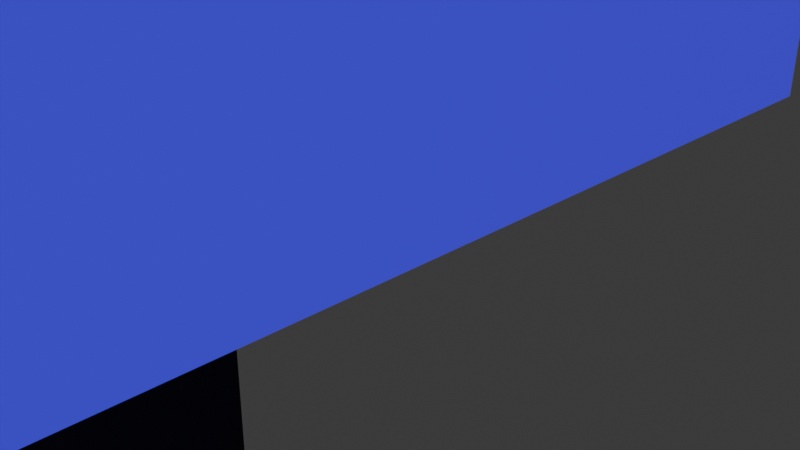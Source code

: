 # Source: RailTeaching.blend  (saved by Blender 5.0.119; exported with 4.5.12 LTS)
import bpy
from mathutils import Matrix  # noqa: F401  (used for matrix-valued properties, if any)

bpy.ops.wm.read_factory_settings(use_empty=True)
scene = bpy.context.scene
scene.name = 'Scene'

# ---- collections
col_collection = bpy.data.collections.new('Collection'); scene.collection.children.link(col_collection)

# ---- images (referenced by path relative to the original .blend; pixels are not part of the script)
import os
ASSET_DIR = os.environ.get("B2B_ASSET_DIR", "")  # directory of the original .blend (textures are referenced by path, not embedded)
HERE = os.path.dirname(os.path.abspath(__file__))  # packed textures are extracted next to this script under _unpacked/

def load_image(name, relpath, width, height, colorspace="sRGB"):
    """Load a texture the original file referenced (path relative to the .blend, or extracted next to this script)."""
    p = next((c for c in (os.path.join(HERE, relpath), os.path.join(ASSET_DIR, relpath)) if relpath and os.path.exists(c)), "")
    if p:
        img = bpy.data.images.load(p, check_existing=True)
        img.name = name
    else:  # same state as the original file: an image datablock whose file is absent (Cycles renders it pink)
        img = bpy.data.images.new(name, width, height)
        img.source = "FILE"
        img.filepath = "//" + (relpath or name)
    img.colorspace_settings.name = colorspace
    return img
img_windowless_wall_bricktexture_baked_png = load_image('windowless_wall_BrickTexture_Baked.png', 'windowless_wall_BrickTexture_Baked.png', 1024, 1024, 'sRGB')

# ---- materials (node trees are filled in below, after node groups)
mat_ground = bpy.data.materials.new('Ground')
mat_walls = bpy.data.materials.new('Walls')

# ---- node groups
ng_affine_mapper_w__input = bpy.data.node_groups.new('Affine Mapper w/ Input', 'ShaderNodeTree')
_s = ng_affine_mapper_w__input.interface.new_socket(name='Vector', in_out='OUTPUT', socket_type='NodeSocketVector')
_s = ng_affine_mapper_w__input.interface.new_socket(name='Vector', in_out='INPUT', socket_type='NodeSocketVector')
_s.description = 'The vector to be transformed'
_s = ng_affine_mapper_w__input.interface.new_socket(name='Value', in_out='INPUT', socket_type='NodeSocketFloat')
_s.default_value = 0.01
_s.min_value = -1e+04
_s.max_value = 1e+04
_s = ng_affine_mapper_w__input.interface.new_socket(name='Value', in_out='INPUT', socket_type='NodeSocketFloat')
_s.default_value = 0.01
_s.min_value = -1e+04
_s.max_value = 1e+04
_N = ng_affine_mapper_w__input.nodes; _L = ng_affine_mapper_w__input.links
n0 = _N.new('NodeGroupOutput'); n0.name = 'Group Output'; n0.location = (498, 0)
n1 = _N.new('NodeGroupInput'); n1.name = 'Group Input'; n1.location = (-573, 1)
n2 = _N.new('ShaderNodeMapping'); n2.name = 'Mapping'; n2.location = (-305, -53)
n3 = _N.new('ShaderNodeSeparateXYZ'); n3.name = 'Separate XYZ'; n3.location = (-117, -1)
n4 = _N.new('ShaderNodeCombineXYZ'); n4.name = 'Combine XYZ'; n4.location = (308, -4)
n5 = _N.new('ShaderNodeMath'); n5.name = 'Math'; n5.location = (116, 79)
n5.operation = 'SNAP'
n6 = _N.new('ShaderNodeMath'); n6.name = 'Math.001'; n6.location = (111, -79)
n6.operation = 'SNAP'
_L.new(n3.outputs[2], n4.inputs[2])
_L.new(n6.outputs[0], n4.inputs[1])
_L.new(n5.outputs[0], n4.inputs[0])
_L.new(n3.outputs[0], n5.inputs[0])
_L.new(n3.outputs[1], n6.inputs[0])
_L.new(n2.outputs[0], n3.inputs[0])
_L.new(n1.outputs[0], n2.inputs[0])
_L.new(n1.outputs[1], n5.inputs[1])
_L.new(n1.outputs[2], n6.inputs[1])
_L.new(n4.outputs[0], n0.inputs[0])
n0.is_active_output = True
ng_posterizer = bpy.data.node_groups.new('Posterizer', 'ShaderNodeTree')
_s = ng_posterizer.interface.new_socket(name='Vector', in_out='OUTPUT', socket_type='NodeSocketVector')
_s = ng_posterizer.interface.new_socket(name='Input Vector', in_out='INPUT', socket_type='NodeSocketVector')
_s.min_value = -1e+04
_s.max_value = 1e+04
_s = ng_posterizer.interface.new_socket(name='Multiply Vector', in_out='INPUT', socket_type='NodeSocketVector')
_s.default_value = (8.0, 8.0, 8.0)
_s.min_value = -1e+04
_s.max_value = 1e+04
_s = ng_posterizer.interface.new_socket(name='Divide Vector', in_out='INPUT', socket_type='NodeSocketVector')
_s.default_value = (8.0, 8.0, 8.0)
_s.min_value = -1e+04
_s.max_value = 1e+04
_N = ng_posterizer.nodes; _L = ng_posterizer.links
n0 = _N.new('NodeGroupOutput'); n0.name = 'Group Output'; n0.location = (373, 0)
n1 = _N.new('NodeGroupInput'); n1.name = 'Group Input'; n1.location = (-402, -3)
n2 = _N.new('ShaderNodeVectorMath'); n2.name = 'Vector Math'; n2.location = (-2, -16)
n2.operation = 'FLOOR'
n3 = _N.new('ShaderNodeVectorMath'); n3.name = 'Vector Math.001'; n3.location = (-183, 16)
n3.operation = 'MULTIPLY'
n4 = _N.new('ShaderNodeVectorMath'); n4.name = 'Vector Math.002'; n4.location = (183, 10)
n4.operation = 'DIVIDE'
_L.new(n3.outputs[0], n2.inputs[0])
_L.new(n2.outputs[0], n4.inputs[0])
_L.new(n1.outputs[0], n3.inputs[0])
_L.new(n4.outputs[0], n0.inputs[0])
_L.new(n1.outputs[1], n3.inputs[1])
_L.new(n1.outputs[2], n4.inputs[1])
n0.is_active_output = True

# ---- material node trees
mat_ground.use_nodes = True; mat_ground.node_tree.nodes.clear()
_N = mat_ground.node_tree.nodes; _L = mat_ground.node_tree.links
n0 = _N.new('ShaderNodeBsdfPrincipled'); n0.name = 'Principled BSDF'; n0.location = (911, 103)
n1 = _N.new('ShaderNodeOutputMaterial'); n1.name = 'Material Output'; n1.location = (1206, 103)
n2 = _N.new('ShaderNodeTexNoise'); n2.name = 'Noise Texture'; n2.location = (-978, 107)
n2.width = 145
n2.inputs[2].default_value = 40.0
n2.inputs[3].default_value = 6.0
n3 = _N.new('ShaderNodeValToRGB'); n3.name = 'Color Ramp'; n3.location = (-655, 100)
while len(n3.color_ramp.elements) > 1: n3.color_ramp.elements.remove(n3.color_ramp.elements[-1])
n3.color_ramp.elements[0].position = 0.0; n3.color_ramp.elements[0].color = (0.02217, 0.02217, 0.02217, 1.0)
_e = n3.color_ramp.elements.new(1.0); _e.color = (0.0331, 0.0331, 0.0331, 1.0)
n4 = _N.new('ShaderNodeTexNoise'); n4.name = 'Noise Texture.001'; n4.location = (-1605, -215)
n4.width = 145
n4.inputs[2].default_value = 20.0
n4.inputs[3].default_value = 6.0
n4.inputs[4].default_value = 0.8
n5 = _N.new('ShaderNodeTexVoronoi'); n5.name = 'Voronoi Texture'; n5.location = (-918, -549)
n5.width = 155
n5.inputs[2].default_value = 6.0
n6 = _N.new('ShaderNodeValToRGB'); n6.name = 'Color Ramp.002'; n6.location = (-653, -524)
while len(n6.color_ramp.elements) > 1: n6.color_ramp.elements.remove(n6.color_ramp.elements[-1])
n6.color_ramp.elements[0].position = 0.4048; n6.color_ramp.elements[0].color = (0.0, 0.0, 0.0, 1.0)
_e = n6.color_ramp.elements.new(0.5559); _e.color = (1.0, 1.0, 1.0, 1.0)
n7 = _N.new('ShaderNodeBump'); n7.name = 'Bump'; n7.location = (-338, -483)
n7.inputs[0].default_value = 0.25
n7.inputs[1].default_value = 0.08
n8 = _N.new('ShaderNodeTexNoise'); n8.name = 'Noise Texture.002'; n8.location = (-912, -924)
n8.width = 145
n9 = _N.new('ShaderNodeValToRGB'); n9.name = 'Color Ramp.003'; n9.location = (-658, -857)
while len(n9.color_ramp.elements) > 1: n9.color_ramp.elements.remove(n9.color_ramp.elements[-1])
n9.color_ramp.elements[0].position = 0.0; n9.color_ramp.elements[0].color = (0.0, 0.0, 0.0, 1.0)
_e = n9.color_ramp.elements.new(1.0); _e.color = (1.0, 1.0, 1.0, 1.0)
n10 = _N.new('ShaderNodeMix'); n10.name = 'Mix'; n10.location = (4, -330)
n10.data_type = 'RGBA'
n10.blend_type = 'MULTIPLY'
n10.inputs[0].default_value = 0.1
n11 = _N.new('ShaderNodeValToRGB'); n11.name = 'Color Ramp.004'; n11.location = (-1329, -220)
while len(n11.color_ramp.elements) > 1: n11.color_ramp.elements.remove(n11.color_ramp.elements[-1])
n11.color_ramp.elements[0].position = 0.0; n11.color_ramp.elements[0].color = (0.0, 0.0, 0.0, 1.0)
_e = n11.color_ramp.elements.new(0.07251); _e.color = (1.0, 1.0, 1.0, 1.0)
n12 = _N.new('ShaderNodeTexNoise'); n12.name = 'Noise Texture.003'; n12.location = (-1363, -1350)
n12.width = 145
n12.inputs[2].default_value = 400.0
n12.inputs[3].default_value = 3.0
n13 = _N.new('ShaderNodeValToRGB'); n13.name = 'Color Ramp.001'; n13.location = (-944, -1350)
while len(n13.color_ramp.elements) > 1: n13.color_ramp.elements.remove(n13.color_ramp.elements[-1])
n13.color_ramp.elements[0].position = 0.4048; n13.color_ramp.elements[0].color = (0.0, 0.0, 0.0, 1.0)
_e = n13.color_ramp.elements.new(0.5529); _e.color = (1.0, 1.0, 1.0, 1.0)
n14 = _N.new('ShaderNodeMix'); n14.name = 'Mix.001'; n14.location = (328, -330)
n14.data_type = 'RGBA'
n14.blend_type = 'OVERLAY'
n14.inputs[0].default_value = 0.1
n15 = _N.new('ShaderNodeValToRGB'); n15.name = 'Color Ramp.005'; n15.location = (-800, -1699)
n15.width = 268
while len(n15.color_ramp.elements) > 1: n15.color_ramp.elements.remove(n15.color_ramp.elements[-1])
n15.color_ramp.elements[0].position = 0.0; n15.color_ramp.elements[0].color = (0.0, 0.0, 0.0, 1.0)
_e = n15.color_ramp.elements.new(0.09115); _e.color = (1.0, 1.0, 1.0, 1.0)
n16 = _N.new('ShaderNodeBump'); n16.name = 'Bump.001'; n16.location = (-320, -1286)
n16.inputs[0].default_value = 0.08
n16.inputs[1].default_value = 0.02
n17 = _N.new('ShaderNodeGroup'); n17.name = 'Affine Mapper w/ Input'; n17.location = (547, -273)
n17.node_tree = ng_affine_mapper_w__input
n17.inputs[1].default_value = 0.01
n17.inputs[2].default_value = 0.01
n18 = _N.new('ShaderNodeTexImage'); n18.name = 'Image Texture'; n18.location = (260, -876)
_L.new(n0.outputs[0], n1.inputs[0])
_L.new(n5.outputs[0], n6.inputs[0])
_L.new(n6.outputs[0], n7.inputs[3])
_L.new(n7.outputs[0], n0.inputs[5])
_L.new(n3.outputs[0], n10.inputs[6])
_L.new(n9.outputs[0], n10.inputs[7])
_L.new(n2.outputs[1], n3.inputs[0])
_L.new(n8.outputs[1], n9.inputs[0])
_L.new(n4.outputs[0], n11.inputs[0])
_L.new(n11.outputs[0], n0.inputs[2])
_L.new(n12.outputs[0], n13.inputs[0])
_L.new(n10.outputs[2], n14.inputs[6])
_L.new(n13.outputs[0], n14.inputs[7])
_L.new(n12.outputs[0], n15.inputs[0])
_L.new(n15.outputs[0], n16.inputs[3])
_L.new(n16.outputs[0], n7.inputs[4])
_L.new(n14.outputs[2], n17.inputs[0])
_L.new(n17.outputs[0], n0.inputs[0])
n1.is_active_output = True
mat_walls.use_nodes = True; mat_walls.node_tree.nodes.clear()
_N = mat_walls.node_tree.nodes; _L = mat_walls.node_tree.links
n0 = _N.new('ShaderNodeBsdfPrincipled'); n0.name = 'Principled BSDF'; n0.location = (1295, -40)
n1 = _N.new('ShaderNodeOutputMaterial'); n1.name = 'Material Output'; n1.location = (1667, 3)
n2 = _N.new('ShaderNodeTexImage'); n2.name = 'Image Texture'; n2.location = (-731, 4)
n2.image = img_windowless_wall_bricktexture_baked_png
n2.interpolation = 'Closest'
n3 = _N.new('ShaderNodeGroup'); n3.name = 'Posterizer'; n3.location = (261, -145)
n3.node_tree = ng_posterizer
n3.inputs[1].default_value = (6.0, 6.0, 6.0)
n3.inputs[2].default_value = (3.0, 2.0, 2.0)
n4 = _N.new('ShaderNodeTexCoord'); n4.name = 'Texture Coordinate'; n4.location = (-2232, 156)
n5 = _N.new('ShaderNodeVectorMath'); n5.name = 'Vector Math'; n5.location = (-1176, -45)
n6 = _N.new('ShaderNodeTexNoise'); n6.name = 'Noise Texture'; n6.location = (-1687, -294)
n6.width = 145
n6.inputs[2].default_value = 450.0
n6.inputs[3].default_value = 0.0
n6.inputs[4].default_value = 0.0
n7 = _N.new('ShaderNodeVectorMath'); n7.name = 'Vector Math.001'; n7.location = (-1432, -178)
n7.operation = 'MULTIPLY'
n7.inputs[1].default_value = (0.002, 0.002, 0.002)
n8 = _N.new('ShaderNodeTexImage'); n8.name = 'Image Texture.001'; n8.location = (504, -1100)
n8.image = img_windowless_wall_bricktexture_baked_png
n8.interpolation = 'Closest'
n9 = _N.new('ShaderNodeMapping'); n9.name = 'Mapping.001'; n9.location = (-1126, -376)
n9.inputs[3].default_value = (128.0, 128.0, 128.0)
n10 = _N.new('ShaderNodeTexWave'); n10.name = 'Wave Texture'; n10.location = (-842, -329)
n10.width = 160
n10.inputs[1].default_value = 8.0
n11 = _N.new('ShaderNodeTexWave'); n11.name = 'Wave Texture.001'; n11.location = (-847, -634)
n11.width = 160
n11.bands_direction = 'Y'
n11.inputs[1].default_value = 8.0
n12 = _N.new('ShaderNodeMix'); n12.name = 'Mix'; n12.location = (-490, -489)
n12.data_type = 'RGBA'
n13 = _N.new('ShaderNodeMath'); n13.name = 'Math'; n13.location = (-249, -548)
n13.operation = 'MULTIPLY'
n13.inputs[1].default_value = 0.004
n14 = _N.new('ShaderNodeMix'); n14.name = 'Mix.001'; n14.location = (12, -187)
n14.data_type = 'RGBA'
n15 = _N.new('ShaderNodeRGBCurve'); n15.name = 'RGB Curves'; n15.location = (600, -131)
_c = n15.mapping.curves[0]
while len(_c.points) > 2: _c.points.remove(_c.points[-1])
_c.points[0].location = (0.0, 0.0); _c.points[0].handle_type = 'AUTO'
_c.points[1].location = (0.24471, 0.48707); _c.points[1].handle_type = 'AUTO'
_p = _c.points.new(0.76737, 0.27586); _p.handle_type = 'AUTO'
_p = _c.points.new(1.0, 1.0); _p.handle_type = 'AUTO'
_c = n15.mapping.curves[1]
while len(_c.points) > 2: _c.points.remove(_c.points[-1])
_c.points[0].location = (0.0, 0.0); _c.points[0].handle_type = 'AUTO'
_c.points[1].location = (0.25076, 0.60345); _c.points[1].handle_type = 'AUTO'
_p = _c.points.new(0.76133, 0.3319); _p.handle_type = 'AUTO'
_p = _c.points.new(1.0, 1.0); _p.handle_type = 'AUTO'
_c = n15.mapping.curves[2]
while len(_c.points) > 2: _c.points.remove(_c.points[-1])
_c.points[0].location = (0.0, 0.0); _c.points[0].handle_type = 'AUTO'
_c.points[1].location = (0.26586, 0.62931); _c.points[1].handle_type = 'AUTO'
_p = _c.points.new(0.74622, 0.35345); _p.handle_type = 'AUTO'
_p = _c.points.new(1.0, 1.0); _p.handle_type = 'AUTO'
n15.mapping.update()
n16 = _N.new('ShaderNodeValToRGB'); n16.name = 'Color Ramp'; n16.location = (514, -583)
while len(n16.color_ramp.elements) > 1: n16.color_ramp.elements.remove(n16.color_ramp.elements[-1])
n16.color_ramp.elements[0].position = 0.1299; n16.color_ramp.elements[0].color = (0.0, 0.0, 0.0, 1.0)
_e = n16.color_ramp.elements.new(0.8338); _e.color = (1.0, 1.0, 1.0, 1.0)
n17 = _N.new('ShaderNodeMix'); n17.name = 'Mix.002'; n17.location = (915, -537)
n17.data_type = 'RGBA'
n18 = _N.new('ShaderNodeVectorMath'); n18.name = 'Vector Math.002'; n18.location = (-1917, 162)
n18.operation = 'SNAP'
n18.inputs[1].default_value = (0.002, 0.002, 1.0)
_L.new(n0.outputs[0], n1.inputs[0])
_L.new(n18.outputs[0], n5.inputs[0])
_L.new(n7.outputs[0], n5.inputs[1])
_L.new(n6.outputs[0], n7.inputs[0])
_L.new(n4.outputs[2], n9.inputs[0])
_L.new(n9.outputs[0], n10.inputs[0])
_L.new(n9.outputs[0], n11.inputs[0])
_L.new(n10.outputs[0], n12.inputs[6])
_L.new(n11.outputs[0], n12.inputs[7])
_L.new(n12.outputs[2], n13.inputs[0])
_L.new(n2.outputs[0], n14.inputs[6])
_L.new(n13.outputs[0], n14.inputs[7])
_L.new(n14.outputs[2], n3.inputs[0])
_L.new(n3.outputs[0], n15.inputs[1])
_L.new(n3.outputs[0], n16.inputs[0])
_L.new(n15.outputs[0], n17.inputs[6])
_L.new(n16.outputs[0], n17.inputs[7])
_L.new(n17.outputs[2], n0.inputs[0])
_L.new(n5.outputs[0], n2.inputs[0])
_L.new(n4.outputs[2], n18.inputs[0])
n1.is_active_output = True

# ---- world
world_world = bpy.data.worlds.new('World'); scene.world = world_world
world_world.use_nodes = True; world_world.node_tree.nodes.clear()
_N = world_world.node_tree.nodes; _L = world_world.node_tree.links
n0 = _N.new('ShaderNodeOutputWorld'); n0.name = 'World Output'; n0.location = (200, 100)
n1 = _N.new('ShaderNodeBackground'); n1.name = 'Background'; n1.location = (-200, 100)
n1.inputs[0].default_value = (0.05088, 0.05088, 0.05088, 1.0)
_L.new(n1.outputs[0], n0.inputs[0])
n0.is_active_output = True
world_world.color = (0.05088, 0.05088, 0.05088)
world_world.sun_shadow_jitter_overblur = 0.0

# ---- cameras
cam_camera = bpy.data.cameras.new('Camera')
cam_camera.clip_end = 100.0
cam_camera.ortho_scale = 7.314

# ---- lights
light_light = bpy.data.lights.new('Light', 'POINT')
light_light.energy = 1000.0
light_light.shadow_soft_size = 0.1

# ---- meshes
me_cube_002 = bpy.data.meshes.new('Cube.002')
me_cube_002.from_pydata([(-0.25, -0.25, -0.25), (-0.25, -0.25, 0.25), (-0.25, 0.25, -0.25), (-0.25, 0.25, 0.25), (0.25, -0.25, -0.25), (0.25, -0.25, 0.25), (0.25, 0.25, -0.25), (0.25, 0.25, 0.25), (-0.25, -0.26, 24.75), (-0.25, -0.25, 24.75), (-0.25, -0.26, -0.25), (-0.25, -0.25, -0.25), (0.25, -0.26, 24.75), (0.25, -0.25, 24.75), (0.25, -0.26, -0.25), (0.25, -0.25, -0.25), (0.25, -0.26, 24.75), (0.26, -0.26, 24.75), (0.2482, 0.2482, 24.75), (0.26, 0.25, 24.75), (0.25, -0.26, -0.25), (0.26, -0.26, 0.25), (0.25, 0.25, -0.25), (0.26, 0.25, 0.25), (-1.517, -0.26, 26.13), (-1.517, -0.25, 26.13), (-1.517, -0.26, 1.132), (-1.517, -0.25, 1.132), (-1.017, -0.26, 26.13), (-1.017, -0.25, 26.13), (-1.017, -0.26, 1.132), (-1.017, -0.25, 1.132), (-1.517, -0.25, 25.63), (-1.517, -0.25, 26.13), (-1.515, 0.25, 25.63), (-1.515, 0.25, 26.13), (-1.018, -0.25, 25.63), (-1.017, -0.25, 26.13), (-1.018, 0.25, 25.63), (-1.018, 0.25, 26.13), (-0.25, -0.25, 24.25), (-0.25, -0.25, 24.75), (-0.2482, 0.2482, 24.25), (-0.2482, 0.2482, 24.75), (0.25, -0.25, 24.25), (0.25, -0.25, 24.75), (0.2482, 0.2482, 24.25), (0.2482, 0.2482, 24.75), (-1.517, -0.25, 1.132), (-1.517, -0.25, 1.632), (-1.517, 0.25, 1.132), (-1.517, 0.25, 1.632), (-1.017, -0.25, 1.132), (-1.017, -0.25, 1.632), (-1.017, 0.25, 1.132), (-1.017, 0.25, 1.632), (-1.527, -0.26, 26.13), (-1.517, -0.26, 26.13), (-1.527, 0.25, 26.13), (-1.515, 0.25, 26.13), (-1.527, -0.26, 1.132), (-1.517, -0.26, 1.132), (-1.527, 0.25, 1.132), (-1.517, 0.25, 1.132), (-1.517, -0.26, 25.63), (-1.517, -0.25, 25.63), (-1.018, -0.26, 25.63), (-1.018, -0.25, 25.63), (-0.25, -2.241, -0.25), (-0.25, -2.241, 0.25), (-1.017, -2.241, 1.632), (-1.017, -2.241, 1.132), (-1.017, -2.241, 26.13), (-1.017, -2.241, 25.5), (-0.25, -2.241, 24.25), (-0.25, -2.241, 24.75), (-0.2353, -0.26, -0.25), (-0.2353, -0.25, -0.25), (-0.2353, -0.26, 24.75), (-0.2353, -0.25, 24.75), (-0.25, -2.241, -0.25), (-0.25, -2.241, 24.75), (-0.2353, -2.241, -0.25), (-0.2353, -2.241, 24.75), (-1.038, -0.26, 1.132), (-1.038, -0.25, 1.132), (-1.038, -0.26, 26.13), (-1.038, -0.25, 26.13), (-1.039, -0.25, 25.63), (-1.038, -0.26, 25.63), (-1.017, -2.241, 25.5), (-1.017, -2.241, 1.132), (-1.038, -2.241, 1.132), (-1.038, -2.241, 25.5), (-1.017, -0.26, 26.13), (-1.038, -0.2599, 26.13), (-1.017, -2.241, 26.13), (-1.038, -2.241, 26.13)], [], [(55, 53, 1, 3), (2, 3, 7, 6), (6, 7, 5, 4), (4, 5, 1, 0), (2, 6, 4, 0), (7, 3, 1, 5), (8, 9, 11, 10), (76, 77, 15, 14), (14, 15, 13, 12), (78, 79, 9, 8), (76, 14, 12, 78), (77, 11, 9, 79), (16, 17, 19, 18), (18, 19, 23, 22), (22, 23, 21, 20), (20, 21, 17, 16), (18, 22, 20, 16), (23, 19, 17, 21), (64, 65, 27, 26), (84, 85, 31, 30), (66, 67, 29, 28), (86, 87, 25, 24), (89, 66, 28, 86), (88, 65, 25, 87), (32, 33, 35, 34), (34, 35, 39, 38), (41, 37, 72, 75), (36, 37, 33, 32), (34, 38, 36, 32), (39, 35, 33, 37), (42, 40, 36, 38), (42, 43, 47, 46), (46, 47, 45, 44), (44, 45, 41, 40), (42, 46, 44, 40), (47, 43, 41, 45), (48, 49, 51, 50), (50, 51, 55, 54), (54, 55, 3, 2), (52, 53, 49, 48), (50, 54, 52, 48), (55, 51, 49, 53), (56, 57, 59, 58), (58, 59, 63, 62), (62, 63, 61, 60), (60, 61, 57, 56), (58, 62, 60, 56), (63, 59, 57, 61), (85, 27, 65, 88), (66, 89, 95, 94), (30, 31, 67, 66), (24, 25, 65, 64), (41, 43, 39, 37), (43, 42, 38, 39), (0, 1, 69, 68), (52, 54, 2, 0), (70, 71, 68, 69), (52, 0, 68, 71), (53, 52, 71, 70), (1, 53, 70, 69), (74, 75, 72, 73), (40, 41, 75, 74), (36, 40, 74, 73), (37, 36, 73, 72), (15, 77, 79, 13), (78, 8, 81, 83), (12, 13, 79, 78), (10, 11, 77, 76), (80, 82, 83, 81), (10, 76, 82, 80), (8, 10, 80, 81), (76, 78, 83, 82), (26, 84, 89, 64), (31, 85, 88, 67), (67, 88, 87, 29), (64, 89, 86, 24), (28, 29, 87, 86), (26, 27, 85, 84), (92, 91, 90, 93), (89, 84, 92, 93), (84, 30, 91, 92), (30, 66, 90, 91), (94, 95, 97, 96), (89, 93, 97, 95), (93, 90, 96, 97), (90, 66, 94, 96), (74, 90, 70, 69), (3, 42, 46, 7), (38, 42, 3, 55), (51, 34, 38, 55)])
me_cube_002.polygons.foreach_set('material_index', [1, 1, 1, 1, 1, 1, 0, 1, 1, 1, 1, 0, 1, 1, 1, 1, 1, 1, 1, 1, 1, 1, 1, 1, 1, 1, 0, 1, 1, 1, 1, 1, 1, 1, 1, 1, 1, 1, 1, 1, 1, 1, 1, 1, 1, 1, 1, 1, 0, 1, 0, 1, 1, 1, 1, 1, 1, 0, 1, 0, 1, 1, 0, 1, 0, 1, 1, 1, 1, 1, 0, 0, 1, 0, 1, 1, 1, 1, 1, 0, 1, 0, 1, 1, 1, 1, 1, 1, 1, 1])
_uv = me_cube_002.uv_layers.new(name='UVMap')
_uv.uv.foreach_set('vector', [0.625, 0.5, 0.625, 0.75, 0.875, 0.75, 0.875, 0.5, 0.375, 0.25, 0.625, 0.25, 0.625, 0.5, 0.375, 0.5, 0.375, 0.5, 0.625, 0.5, 0.625, 0.75, 0.375, 0.75, 0.375, 0.75, 0.625, 0.75, 0.625, 1.0, 0.375, 1.0, 0.125, 0.5, 0.375, 0.5, 0.375, 0.75, 0.125, 0.75, 0.625, 0.5, 0.875, 0.5, 0.875, 0.75, 0.625, 0.75, 0.375, 0.0, 0.625, 0.0, 0.625, 0.25, 0.375, 0.25, 0.375, 0.2573, 0.625, 0.2573, 0.625, 0.5, 0.375, 0.5, 0.375, 0.5, 0.625, 0.5, 0.625, 0.75, 0.375, 0.75, 0.375, 0.9927, 0.625, 0.9927, 0.625, 1.0, 0.375, 1.0, 0.1323, 0.5, 0.375, 0.5, 0.375, 0.75, 0.1323, 0.75, 0.8677, 0.5, 0.875, 0.5, 0.875, 0.75, 0.8677, 0.75, 0.375, 0.0, 0.625, 0.0, 0.625, 0.25, 0.375, 0.25, 0.375, 0.25, 0.625, 0.25, 0.625, 0.5, 0.375, 0.5, 0.375, 0.5, 0.625, 0.5, 0.625, 0.75, 0.375, 0.75, 0.375, 0.75, 0.625, 0.75, 0.625, 1.0, 0.375, 1.0, 0.125, 0.5, 0.375, 0.5, 0.375, 0.75, 0.125, 0.75, 0.625, 0.5, 0.875, 0.5, 0.875, 0.75, 0.625, 0.75, 0.375, 0.005011, 0.625, 0.005011, 0.625, 0.25, 0.375, 0.25, 0.375, 0.4895, 0.625, 0.4895, 0.625, 0.5, 0.375, 0.5, 0.375, 0.745, 0.625, 0.745, 0.625, 0.75, 0.375, 0.75, 0.375, 0.7605, 0.625, 0.7605, 0.625, 1.0, 0.375, 1.0, 0.3645, 0.745, 0.375, 0.745, 0.375, 0.75, 0.3645, 0.75, 0.6355, 0.745, 0.875, 0.745, 0.875, 0.75, 0.6355, 0.75, 0.375, 0.0, 0.625, 0.0, 0.625, 0.25, 0.375, 0.25, 0.375, 0.25, 0.625, 0.25, 0.625, 0.5, 0.375, 0.5, 0.875, 0.75, 0.625, 0.75, 0.625, 0.75, 0.875, 0.75, 0.375, 0.75, 0.625, 0.75, 0.625, 1.0, 0.375, 1.0, 0.125, 0.5, 0.375, 0.5, 0.375, 0.75, 0.125, 0.75, 0.625, 0.5, 0.875, 0.5, 0.875, 0.75, 0.625, 0.75, 0.125, 0.5, 0.125, 0.75, 0.375, 0.75, 0.375, 0.5, 0.375, 0.25, 0.625, 0.25, 0.625, 0.5, 0.375, 0.5, 0.375, 0.5, 0.625, 0.5, 0.625, 0.75, 0.375, 0.75, 0.375, 0.75, 0.625, 0.75, 0.625, 1.0, 0.375, 1.0, 0.125, 0.5, 0.375, 0.5, 0.375, 0.75, 0.125, 0.75, 0.625, 0.5, 0.875, 0.5, 0.875, 0.75, 0.625, 0.75, 0.375, 0.0, 0.625, 0.0, 0.625, 0.25, 0.375, 0.25, 0.375, 0.25, 0.625, 0.25, 0.625, 0.5, 0.375, 0.5, 0.375, 0.5, 0.625, 0.5, 0.625, 0.25, 0.375, 0.25, 0.375, 0.75, 0.625, 0.75, 0.625, 1.0, 0.375, 1.0, 0.125, 0.5, 0.375, 0.5, 0.375, 0.75, 0.125, 0.75, 0.625, 0.5, 0.875, 0.5, 0.875, 0.75, 0.625, 0.75, 0.375, 0.0, 0.625, 0.0, 0.625, 0.25, 0.375, 0.25, 0.375, 0.25, 0.625, 0.25, 0.625, 0.5, 0.375, 0.5, 0.375, 0.5, 0.625, 0.5, 0.625, 0.75, 0.375, 0.75, 0.375, 0.75, 0.625, 0.75, 0.625, 1.0, 0.375, 1.0, 0.125, 0.5, 0.375, 0.5, 0.375, 0.75, 0.125, 0.75, 0.625, 0.5, 0.875, 0.5, 0.875, 0.75, 0.625, 0.75, 0.6355, 0.5, 0.875, 0.5, 0.875, 0.745, 0.6355, 0.745, 0.375, 0.745, 0.3645, 0.745, 0.3645, 0.745, 0.375, 0.745, 0.375, 0.5, 0.625, 0.5, 0.625, 0.745, 0.375, 0.745, 0.375, 0.0, 0.625, 0.0, 0.625, 0.005011, 0.375, 0.005011, 0.875, 0.75, 0.875, 0.5, 0.625, 0.5, 0.625, 0.75, 0.625, 0.25, 0.375, 0.25, 0.375, 0.5, 0.625, 0.5, 0.375, 1.0, 0.625, 1.0, 0.625, 1.0, 0.375, 1.0, 0.375, 0.75, 0.375, 0.5, 0.125, 0.5, 0.125, 0.75, 0.625, 0.75, 0.375, 0.75, 0.375, 1.0, 0.625, 1.0, 0.375, 0.75, 0.125, 0.75, 0.125, 0.75, 0.375, 0.75, 0.625, 0.75, 0.375, 0.75, 0.375, 0.75, 0.625, 0.75, 0.875, 0.75, 0.625, 0.75, 0.625, 0.75, 0.875, 0.75, 0.375, 1.0, 0.625, 1.0, 0.625, 0.75, 0.375, 0.75, 0.375, 1.0, 0.625, 1.0, 0.625, 1.0, 0.375, 1.0, 0.375, 0.75, 0.125, 0.75, 0.125, 0.75, 0.375, 0.75, 0.625, 0.75, 0.375, 0.75, 0.375, 0.75, 0.625, 0.75, 0.625, 0.5, 0.8677, 0.5, 0.8677, 0.75, 0.625, 0.75, 0.375, 0.9927, 0.375, 1.0, 0.375, 1.0, 0.375, 0.9927, 0.375, 0.75, 0.625, 0.75, 0.625, 0.9927, 0.375, 0.9927, 0.375, 0.25, 0.625, 0.25, 0.625, 0.2573, 0.375, 0.2573, 0.125, 0.5, 0.1323, 0.5, 0.1323, 0.75, 0.125, 0.75, 0.375, 0.25, 0.375, 0.2573, 0.375, 0.2573, 0.375, 0.25, 0.375, 0.0, 0.375, 0.25, 0.375, 0.25, 0.375, 0.0, 0.1323, 0.5, 0.1323, 0.75, 0.1323, 0.75, 0.1323, 0.5, 0.125, 0.5, 0.3645, 0.5, 0.3645, 0.745, 0.125, 0.745, 0.625, 0.5, 0.6355, 0.5, 0.6355, 0.745, 0.625, 0.745, 0.625, 0.745, 0.6355, 0.745, 0.6355, 0.75, 0.625, 0.75, 0.125, 0.745, 0.3645, 0.745, 0.3645, 0.75, 0.125, 0.75, 0.375, 0.75, 0.625, 0.75, 0.625, 0.7605, 0.375, 0.7605, 0.375, 0.25, 0.625, 0.25, 0.625, 0.4895, 0.375, 0.4895, 0.3645, 0.5, 0.375, 0.5, 0.375, 0.745, 0.3645, 0.745, 0.3645, 0.745, 0.3645, 0.5, 0.3645, 0.5, 0.3645, 0.745, 0.375, 0.4895, 0.375, 0.5, 0.375, 0.5, 0.375, 0.4895, 0.375, 0.5, 0.375, 0.745, 0.375, 0.745, 0.375, 0.5, 0.375, 0.745, 0.3645, 0.745, 0.3645, 0.745, 0.375, 0.745, 0.3645, 0.745, 0.3645, 0.745, 0.3645, 0.745, 0.3645, 0.745, 0.3645, 0.745, 0.375, 0.745, 0.375, 0.745, 0.3645, 0.745, 0.375, 0.745, 0.375, 0.745, 0.375, 0.745, 0.375, 0.745, 0.0, 0.0, 0.0, 0.0, 0.625, 0.75, 0.625, 1.0, 0.625, 0.25, 0.375, 0.25, 0.375, 0.5, 0.625, 0.5, 0.375, 0.5, 0.125, 0.5, 0.625, 0.25, 0.625, 0.5, 0.625, 0.25, 0.375, 0.25, 0.375, 0.5, 0.625, 0.5])
me_cube_002.materials.append(mat_ground)
me_cube_002.materials.append(mat_walls)
me_cube_002.update()
me_cube_005 = bpy.data.meshes.new('Cube.005')
me_cube_005.from_pydata([(-0.125, -0.04425, 0.001458), (-0.1251, -0.04352, 0.2515), (0.125, -0.04425, 0.001458), (0.1249, -0.0441, 0.2515), (-0.1249, -0.04439, 0.1974), (0.1249, -0.04497, 0.1983), (-0.1251, -0.07965, 0.2514), (0.1249, -0.08048, 0.2514), (-0.1249, -0.08091, 0.1974), (0.1249, -0.08174, 0.1983), (-0.1251, -0.04882, 0.2514), (0.1249, -0.04958, 0.2514), (0.1249, -0.05073, 0.1983), (-0.1249, -0.04997, 0.1974), (-0.1268, -0.07965, 0.2629), (0.1232, -0.08048, 0.2643), (-0.1268, -0.04882, 0.2629), (0.1232, -0.04958, 0.2643), (-0.125, -0.0003008, 0.001458), (0.1249, 0.0, 0.2515), (0.1249, 0.0, 0.1983), (-0.1251, -0.0002379, 0.2515), (0.1249, 0.0, 0.001458), (-0.1249, -0.0002517, 0.1975)], [], [(20, 19, 3, 5), (6, 7, 15, 14), (18, 22, 2, 0), (19, 21, 1, 3), (2, 5, 4, 0), (22, 20, 5, 2), (9, 7, 6, 8), (13, 12, 9, 8), (10, 13, 8, 6), (12, 11, 7, 9), (5, 3, 11, 12), (1, 4, 13, 10), (4, 5, 12, 13), (3, 1, 10, 11), (17, 16, 14, 15), (10, 6, 14, 16), (11, 10, 16, 17), (7, 11, 17, 15), (4, 1, 21, 23), (0, 4, 23, 18)])
_uv = me_cube_005.uv_layers.new(name='UVMap')
_uv.uv.foreach_set('vector', [0.5716, 0.7076, 0.625, 0.7076, 0.625, 0.75, 0.5716, 0.75, 0.6335, 1.048, 0.625, 0.75, 0.625, 0.75, 0.6335, 1.048, 0.125, 0.7076, 0.375, 0.7076, 0.375, 0.75, 0.125, 0.75, 0.625, 0.7076, 0.875, 0.7076, 0.875, 0.75, 0.625, 0.75, 0.375, 0.75, 0.5716, 0.75, 0.5716, 1.0, 0.375, 1.0, 0.375, 0.7076, 0.5716, 0.7076, 0.5716, 0.75, 0.375, 0.75, 0.5716, 0.75, 0.625, 0.75, 0.6335, 1.048, 0.5716, 1.0, 0.5716, 1.0, 0.5716, 0.75, 0.5716, 0.75, 0.5716, 1.0, 0.625, 0.0, 0.5716, 0.0, 0.5716, 0.0, 0.625, 0.0, 0.5716, 0.75, 0.625, 0.75, 0.625, 0.75, 0.5716, 0.75, 0.5716, 0.75, 0.625, 0.75, 0.625, 0.75, 0.5716, 0.75, 0.625, 0.0, 0.5716, 0.0, 0.5716, 0.0, 0.625, 0.0, 0.5716, 1.0, 0.5716, 0.75, 0.5716, 0.75, 0.5716, 1.0, 0.625, 0.75, 0.875, 0.75, 0.875, 0.75, 0.625, 0.75, 0.625, 0.75, 0.875, 0.75, 0.875, 0.75, 0.625, 0.75, 0.625, 0.0, 0.625, 0.0, 0.625, 0.0, 0.625, 0.0, 0.625, 0.75, 0.875, 0.75, 0.875, 0.75, 0.625, 0.75, 0.625, 0.75, 0.625, 0.75, 0.625, 0.75, 0.625, 0.75, 0.5716, 0.0, 0.625, 0.0, 0.625, 0.04244, 0.5716, 0.04244, 0.375, 0.0, 0.5716, 0.0, 0.5716, 0.04244, 0.375, 0.04244])
me_cube_005.update()
me_cylinder = bpy.data.meshes.new('Cylinder')
me_cylinder.from_pydata([(0.0, 0.25, -2.0), (0.0, 0.25, 2.0), (0.04784, 0.2405, -2.0), (0.04784, 0.2405, 2.0), (0.08839, 0.2134, -2.0), (0.08839, 0.2134, 2.0), (0.1155, 0.1728, -2.0), (0.1155, 0.1728, 2.0), (0.125, 0.125, -2.0), (0.125, 0.125, 2.0), (0.1155, 0.07716, -2.0), (0.1155, 0.07716, 2.0), (0.08839, 0.03661, -2.0), (0.08839, 0.03661, 2.0), (0.04784, 0.009515, -2.0), (0.04784, 0.009515, 2.0), (0.0, 0.0, -2.0), (0.0, 0.0, 2.0), (-0.04784, 0.009515, -2.0), (-0.04784, 0.009515, 2.0), (-0.08839, 0.03661, -2.0), (-0.08839, 0.03661, 2.0), (-0.1155, 0.07716, -2.0), (-0.1155, 0.07716, 2.0), (-0.125, 0.125, -2.0), (-0.125, 0.125, 2.0), (-0.1155, 0.1728, -2.0), (-0.1155, 0.1728, 2.0), (-0.08839, 0.2134, -2.0), (-0.08839, 0.2134, 2.0), (-0.04784, 0.2405, -2.0), (-0.04784, 0.2405, 2.0), (0.0, 0.25, -1.846), (0.0, 0.25, -1.692), (0.0, 0.25, -1.538), (0.0, 0.25, -1.385), (0.0, 0.25, -1.231), (0.0, 0.25, -1.077), (0.0, 0.25, -0.9231), (0.0, 0.25, -0.7692), (0.0, 0.25, -0.6154), (0.0, 0.25, -0.4615), (0.0, 0.25, -0.3077), (0.0, 0.25, -0.1538), (0.0, 0.25, -5.96e-08), (0.0, 0.25, 0.1538), (0.0, 0.25, 0.3077), (0.0, 0.25, 0.4615), (0.0, 0.25, 0.6154), (0.0, 0.25, 0.7692), (0.0, 0.25, 0.9231), (0.0, 0.25, 1.077), (0.0, 0.25, 1.231), (0.0, 0.25, 1.385), (0.0, 0.25, 1.538), (0.0, 0.25, 1.692), (0.0, 0.25, 1.846), (0.04784, 0.2405, 1.846), (0.04784, 0.2405, 1.692), (0.04784, 0.2405, 1.538), (0.04784, 0.2405, 1.385), (0.04784, 0.2405, 1.231), (0.04784, 0.2405, 1.077), (0.04784, 0.2405, 0.9231), (0.04784, 0.2405, 0.7692), (0.04784, 0.2405, 0.6154), (0.04784, 0.2405, 0.4615), (0.04784, 0.2405, 0.3077), (0.04784, 0.2405, 0.1538), (0.04784, 0.2405, 5.96e-08), (0.04784, 0.2405, -0.1538), (0.04784, 0.2405, -0.3077), (0.04784, 0.2405, -0.4615), (0.04784, 0.2405, -0.6154), (0.04784, 0.2405, -0.7692), (0.04784, 0.2405, -0.9231), (0.04784, 0.2405, -1.077), (0.04784, 0.2405, -1.231), (0.04784, 0.2405, -1.385), (0.04784, 0.2405, -1.538), (0.04784, 0.2405, -1.692), (0.04784, 0.2405, -1.846), (0.08839, 0.2134, 1.846), (0.08839, 0.2134, 1.692), (0.08839, 0.2134, 1.538), (0.08839, 0.2134, 1.385), (0.08839, 0.2134, 1.231), (0.08839, 0.2134, 1.077), (0.08839, 0.2134, 0.9231), (0.08839, 0.2134, 0.7692), (0.08839, 0.2134, 0.6154), (0.08839, 0.2134, 0.4615), (0.08839, 0.2134, 0.3077), (0.08839, 0.2134, 0.1538), (0.08839, 0.2134, 5.96e-08), (0.08839, 0.2134, -0.1538), (0.08839, 0.2134, -0.3077), (0.08839, 0.2134, -0.4615), (0.08839, 0.2134, -0.6154), (0.08839, 0.2134, -0.7692), (0.08839, 0.2134, -0.9231), (0.08839, 0.2134, -1.077), (0.08839, 0.2134, -1.231), (0.08839, 0.2134, -1.385), (0.08839, 0.2134, -1.538), (0.08839, 0.2134, -1.692), (0.08839, 0.2134, -1.846), (0.1155, 0.1728, 1.846), (0.1155, 0.1728, 1.692), (0.1155, 0.1728, 1.538), (0.1155, 0.1728, 1.385), (0.1155, 0.1728, 1.231), (0.1155, 0.1728, 1.077), (0.1155, 0.1728, 0.9231), (0.1155, 0.1728, 0.7692), (0.1155, 0.1728, 0.6154), (0.1155, 0.1728, 0.4615), (0.1155, 0.1728, 0.3077), (0.1155, 0.1728, 0.1538), (0.1155, 0.1728, 5.96e-08), (0.1155, 0.1728, -0.1538), (0.1155, 0.1728, -0.3077), (0.1155, 0.1728, -0.4615), (0.1155, 0.1728, -0.6154), (0.1155, 0.1728, -0.7692), (0.1155, 0.1728, -0.9231), (0.1155, 0.1728, -1.077), (0.1155, 0.1728, -1.231), (0.1155, 0.1728, -1.385), (0.1155, 0.1728, -1.538), (0.1155, 0.1728, -1.692), (0.1155, 0.1728, -1.846), (0.125, 0.125, 1.846), (0.125, 0.125, 1.692), (0.125, 0.125, 1.538), (0.125, 0.125, 1.385), (0.125, 0.125, 1.231), (0.125, 0.125, 1.077), (0.125, 0.125, 0.9231), (0.125, 0.125, 0.7692), (0.125, 0.125, 0.6154), (0.125, 0.125, 0.4615), (0.125, 0.125, 0.3077), (0.125, 0.125, 0.1538), (0.125, 0.125, 5.96e-08), (0.125, 0.125, -0.1538), (0.125, 0.125, -0.3077), (0.125, 0.125, -0.4615), (0.125, 0.125, -0.6154), (0.125, 0.125, -0.7692), (0.125, 0.125, -0.9231), (0.125, 0.125, -1.077), (0.125, 0.125, -1.231), (0.125, 0.125, -1.385), (0.125, 0.125, -1.538), (0.125, 0.125, -1.692), (0.125, 0.125, -1.846), (0.1155, 0.07716, 1.846), (0.1155, 0.07716, 1.692), (0.1155, 0.07716, 1.538), (0.1155, 0.07716, 1.385), (0.1155, 0.07716, 1.231), (0.1155, 0.07716, 1.077), (0.1155, 0.07716, 0.9231), (0.1155, 0.07716, 0.7692), (0.1155, 0.07716, 0.6154), (0.1155, 0.07716, 0.4615), (0.1155, 0.07716, 0.3077), (0.1155, 0.07716, 0.1538), (0.1155, 0.07716, 5.96e-08), (0.1155, 0.07716, -0.1538), (0.1155, 0.07716, -0.3077), (0.1155, 0.07716, -0.4615), (0.1155, 0.07716, -0.6154), (0.1155, 0.07716, -0.7692), (0.1155, 0.07716, -0.9231), (0.1155, 0.07716, -1.077), (0.1155, 0.07716, -1.231), (0.1155, 0.07716, -1.385), (0.1155, 0.07716, -1.538), (0.1155, 0.07716, -1.692), (0.1155, 0.07716, -1.846), (0.08839, 0.03661, 1.846), (0.08839, 0.03661, 1.692), (0.08839, 0.03661, 1.538), (0.08839, 0.03661, 1.385), (0.08839, 0.03661, 1.231), (0.08839, 0.03661, 1.077), (0.08839, 0.03661, 0.9231), (0.08839, 0.03661, 0.7692), (0.08839, 0.03661, 0.6154), (0.08839, 0.03661, 0.4615), (0.08839, 0.03661, 0.3077), (0.08839, 0.03661, 0.1538), (0.08839, 0.03661, 5.96e-08), (0.08839, 0.03661, -0.1538), (0.08839, 0.03661, -0.3077), (0.08839, 0.03661, -0.4615), (0.08839, 0.03661, -0.6154), (0.08839, 0.03661, -0.7692), (0.08839, 0.03661, -0.9231), (0.08839, 0.03661, -1.077), (0.08839, 0.03661, -1.231), (0.08839, 0.03661, -1.385), (0.08839, 0.03661, -1.538), (0.08839, 0.03661, -1.692), (0.08839, 0.03661, -1.846), (0.04784, 0.009515, 1.846), (0.04784, 0.009515, 1.692), (0.04784, 0.009515, 1.538), (0.04784, 0.009515, 1.385), (0.04784, 0.009515, 1.231), (0.04784, 0.009515, 1.077), (0.04784, 0.009515, 0.9231), (0.04784, 0.009515, 0.7692), (0.04784, 0.009515, 0.6154), (0.04784, 0.009515, 0.4615), (0.04784, 0.009515, 0.3077), (0.04784, 0.009515, 0.1538), (0.04784, 0.009515, 5.96e-08), (0.04784, 0.009515, -0.1538), (0.04784, 0.009515, -0.3077), (0.04784, 0.009515, -0.4615), (0.04784, 0.009515, -0.6154), (0.04784, 0.009515, -0.7692), (0.04784, 0.009515, -0.9231), (0.04784, 0.009515, -1.077), (0.04784, 0.009515, -1.231), (0.04784, 0.009515, -1.385), (0.04784, 0.009515, -1.538), (0.04784, 0.009515, -1.692), (0.04784, 0.009515, -1.846), (0.0, 0.0, 1.846), (0.0, 0.0, 1.692), (0.0, 0.0, 1.538), (0.0, 0.0, 1.385), (0.0, 0.0, 1.231), (0.0, 0.0, 1.077), (0.0, 0.0, 0.9231), (0.0, 0.0, 0.7692), (0.0, 0.0, 0.6154), (0.0, 0.0, 0.4615), (0.0, 0.0, 0.3077), (0.0, 0.0, 0.1538), (0.0, 0.0, 5.96e-08), (0.0, 0.0, -0.1538), (0.0, 0.0, -0.3077), (0.0, 0.0, -0.4615), (0.0, 0.0, -0.6154), (0.0, 0.0, -0.7692), (0.0, 0.0, -0.9231), (0.0, 0.0, -1.077), (0.0, 0.0, -1.231), (0.0, 0.0, -1.385), (0.0, 0.0, -1.538), (0.0, 0.0, -1.692), (0.0, 0.0, -1.846), (-0.04784, 0.009515, 1.846), (-0.04784, 0.009515, 1.692), (-0.04784, 0.009515, 1.538), (-0.04784, 0.009515, 1.385), (-0.04784, 0.009515, 1.231), (-0.04784, 0.009515, 1.077), (-0.04784, 0.009515, 0.9231), (-0.04784, 0.009515, 0.7692), (-0.04784, 0.009515, 0.6154), (-0.04784, 0.009515, 0.4615), (-0.04784, 0.009515, 0.3077), (-0.04784, 0.009515, 0.1538), (-0.04784, 0.009515, 5.96e-08), (-0.04784, 0.009515, -0.1538), (-0.04784, 0.009515, -0.3077), (-0.04784, 0.009515, -0.4615), (-0.04784, 0.009515, -0.6154), (-0.04784, 0.009515, -0.7692), (-0.04784, 0.009515, -0.9231), (-0.04784, 0.009515, -1.077), (-0.04784, 0.009515, -1.231), (-0.04784, 0.009515, -1.385), (-0.04784, 0.009515, -1.538), (-0.04784, 0.009515, -1.692), (-0.04784, 0.009515, -1.846), (-0.08839, 0.03661, 1.846), (-0.08839, 0.03661, 1.692), (-0.08839, 0.03661, 1.538), (-0.08839, 0.03661, 1.385), (-0.08839, 0.03661, 1.231), (-0.08839, 0.03661, 1.077), (-0.08839, 0.03661, 0.9231), (-0.08839, 0.03661, 0.7692), (-0.08839, 0.03661, 0.6154), (-0.08839, 0.03661, 0.4615), (-0.08839, 0.03661, 0.3077), (-0.08839, 0.03661, 0.1538), (-0.08839, 0.03661, 5.96e-08), (-0.08839, 0.03661, -0.1538), (-0.08839, 0.03661, -0.3077), (-0.08839, 0.03661, -0.4615), (-0.08839, 0.03661, -0.6154), (-0.08839, 0.03661, -0.7692), (-0.08839, 0.03661, -0.9231), (-0.08839, 0.03661, -1.077), (-0.08839, 0.03661, -1.231), (-0.08839, 0.03661, -1.385), (-0.08839, 0.03661, -1.538), (-0.08839, 0.03661, -1.692), (-0.08839, 0.03661, -1.846), (-0.1155, 0.07716, 1.846), (-0.1155, 0.07716, 1.692), (-0.1155, 0.07716, 1.538), (-0.1155, 0.07716, 1.385), (-0.1155, 0.07716, 1.231), (-0.1155, 0.07716, 1.077), (-0.1155, 0.07716, 0.9231), (-0.1155, 0.07716, 0.7692), (-0.1155, 0.07716, 0.6154), (-0.1155, 0.07716, 0.4615), (-0.1155, 0.07716, 0.3077), (-0.1155, 0.07716, 0.1538), (-0.1155, 0.07716, 5.96e-08), (-0.1155, 0.07716, -0.1538), (-0.1155, 0.07716, -0.3077), (-0.1155, 0.07716, -0.4615), (-0.1155, 0.07716, -0.6154), (-0.1155, 0.07716, -0.7692), (-0.1155, 0.07716, -0.9231), (-0.1155, 0.07716, -1.077), (-0.1155, 0.07716, -1.231), (-0.1155, 0.07716, -1.385), (-0.1155, 0.07716, -1.538), (-0.1155, 0.07716, -1.692), (-0.1155, 0.07716, -1.846), (-0.125, 0.125, 1.846), (-0.125, 0.125, 1.692), (-0.125, 0.125, 1.538), (-0.125, 0.125, 1.385), (-0.125, 0.125, 1.231), (-0.125, 0.125, 1.077), (-0.125, 0.125, 0.9231), (-0.125, 0.125, 0.7692), (-0.125, 0.125, 0.6154), (-0.125, 0.125, 0.4615), (-0.125, 0.125, 0.3077), (-0.125, 0.125, 0.1538), (-0.125, 0.125, 5.96e-08), (-0.125, 0.125, -0.1538), (-0.125, 0.125, -0.3077), (-0.125, 0.125, -0.4615), (-0.125, 0.125, -0.6154), (-0.125, 0.125, -0.7692), (-0.125, 0.125, -0.9231), (-0.125, 0.125, -1.077), (-0.125, 0.125, -1.231), (-0.125, 0.125, -1.385), (-0.125, 0.125, -1.538), (-0.125, 0.125, -1.692), (-0.125, 0.125, -1.846), (-0.1155, 0.1728, 1.846), (-0.1155, 0.1728, 1.692), (-0.1155, 0.1728, 1.538), (-0.1155, 0.1728, 1.385), (-0.1155, 0.1728, 1.231), (-0.1155, 0.1728, 1.077), (-0.1155, 0.1728, 0.9231), (-0.1155, 0.1728, 0.7692), (-0.1155, 0.1728, 0.6154), (-0.1155, 0.1728, 0.4615), (-0.1155, 0.1728, 0.3077), (-0.1155, 0.1728, 0.1538), (-0.1155, 0.1728, 5.96e-08), (-0.1155, 0.1728, -0.1538), (-0.1155, 0.1728, -0.3077), (-0.1155, 0.1728, -0.4615), (-0.1155, 0.1728, -0.6154), (-0.1155, 0.1728, -0.7692), (-0.1155, 0.1728, -0.9231), (-0.1155, 0.1728, -1.077), (-0.1155, 0.1728, -1.231), (-0.1155, 0.1728, -1.385), (-0.1155, 0.1728, -1.538), (-0.1155, 0.1728, -1.692), (-0.1155, 0.1728, -1.846), (-0.08839, 0.2134, 1.846), (-0.08839, 0.2134, 1.692), (-0.08839, 0.2134, 1.538), (-0.08839, 0.2134, 1.385), (-0.08839, 0.2134, 1.231), (-0.08839, 0.2134, 1.077), (-0.08839, 0.2134, 0.9231), (-0.08839, 0.2134, 0.7692), (-0.08839, 0.2134, 0.6154), (-0.08839, 0.2134, 0.4615), (-0.08839, 0.2134, 0.3077), (-0.08839, 0.2134, 0.1538), (-0.08839, 0.2134, 5.96e-08), (-0.08839, 0.2134, -0.1538), (-0.08839, 0.2134, -0.3077), (-0.08839, 0.2134, -0.4615), (-0.08839, 0.2134, -0.6154), (-0.08839, 0.2134, -0.7692), (-0.08839, 0.2134, -0.9231), (-0.08839, 0.2134, -1.077), (-0.08839, 0.2134, -1.231), (-0.08839, 0.2134, -1.385), (-0.08839, 0.2134, -1.538), (-0.08839, 0.2134, -1.692), (-0.08839, 0.2134, -1.846), (-0.04784, 0.2405, 1.846), (-0.04784, 0.2405, 1.692), (-0.04784, 0.2405, 1.538), (-0.04784, 0.2405, 1.385), (-0.04784, 0.2405, 1.231), (-0.04784, 0.2405, 1.077), (-0.04784, 0.2405, 0.9231), (-0.04784, 0.2405, 0.7692), (-0.04784, 0.2405, 0.6154), (-0.04784, 0.2405, 0.4615), (-0.04784, 0.2405, 0.3077), (-0.04784, 0.2405, 0.1538), (-0.04784, 0.2405, 5.96e-08), (-0.04784, 0.2405, -0.1538), (-0.04784, 0.2405, -0.3077), (-0.04784, 0.2405, -0.4615), (-0.04784, 0.2405, -0.6154), (-0.04784, 0.2405, -0.7692), (-0.04784, 0.2405, -0.9231), (-0.04784, 0.2405, -1.077), (-0.04784, 0.2405, -1.231), (-0.04784, 0.2405, -1.385), (-0.04784, 0.2405, -1.538), (-0.04784, 0.2405, -1.692), (-0.04784, 0.2405, -1.846)], [], [(56, 1, 3, 57), (57, 3, 5, 82), (82, 5, 7, 107), (107, 7, 9, 132), (132, 9, 11, 157), (157, 11, 13, 182), (182, 13, 15, 207), (207, 15, 17, 232), (232, 17, 19, 257), (257, 19, 21, 282), (282, 21, 23, 307), (307, 23, 25, 332), (332, 25, 27, 357), (357, 27, 29, 382), (382, 29, 31, 407), (407, 31, 1, 56), (30, 431, 32, 0), (431, 430, 33, 32), (430, 429, 34, 33), (429, 428, 35, 34), (428, 427, 36, 35), (427, 426, 37, 36), (426, 425, 38, 37), (425, 424, 39, 38), (424, 423, 40, 39), (423, 422, 41, 40), (422, 421, 42, 41), (421, 420, 43, 42), (420, 419, 44, 43), (419, 418, 45, 44), (418, 417, 46, 45), (417, 416, 47, 46), (416, 415, 48, 47), (415, 414, 49, 48), (414, 413, 50, 49), (413, 412, 51, 50), (412, 411, 52, 51), (411, 410, 53, 52), (410, 409, 54, 53), (409, 408, 55, 54), (408, 407, 56, 55), (28, 406, 431, 30), (406, 405, 430, 431), (405, 404, 429, 430), (404, 403, 428, 429), (403, 402, 427, 428), (402, 401, 426, 427), (401, 400, 425, 426), (400, 399, 424, 425), (399, 398, 423, 424), (398, 397, 422, 423), (397, 396, 421, 422), (396, 395, 420, 421), (395, 394, 419, 420), (394, 393, 418, 419), (393, 392, 417, 418), (392, 391, 416, 417), (391, 390, 415, 416), (390, 389, 414, 415), (389, 388, 413, 414), (388, 387, 412, 413), (387, 386, 411, 412), (386, 385, 410, 411), (385, 384, 409, 410), (384, 383, 408, 409), (383, 382, 407, 408), (26, 381, 406, 28), (381, 380, 405, 406), (380, 379, 404, 405), (379, 378, 403, 404), (378, 377, 402, 403), (377, 376, 401, 402), (376, 375, 400, 401), (375, 374, 399, 400), (374, 373, 398, 399), (373, 372, 397, 398), (372, 371, 396, 397), (371, 370, 395, 396), (370, 369, 394, 395), (369, 368, 393, 394), (368, 367, 392, 393), (367, 366, 391, 392), (366, 365, 390, 391), (365, 364, 389, 390), (364, 363, 388, 389), (363, 362, 387, 388), (362, 361, 386, 387), (361, 360, 385, 386), (360, 359, 384, 385), (359, 358, 383, 384), (358, 357, 382, 383), (24, 356, 381, 26), (356, 355, 380, 381), (355, 354, 379, 380), (354, 353, 378, 379), (353, 352, 377, 378), (352, 351, 376, 377), (351, 350, 375, 376), (350, 349, 374, 375), (349, 348, 373, 374), (348, 347, 372, 373), (347, 346, 371, 372), (346, 345, 370, 371), (345, 344, 369, 370), (344, 343, 368, 369), (343, 342, 367, 368), (342, 341, 366, 367), (341, 340, 365, 366), (340, 339, 364, 365), (339, 338, 363, 364), (338, 337, 362, 363), (337, 336, 361, 362), (336, 335, 360, 361), (335, 334, 359, 360), (334, 333, 358, 359), (333, 332, 357, 358), (22, 331, 356, 24), (331, 330, 355, 356), (330, 329, 354, 355), (329, 328, 353, 354), (328, 327, 352, 353), (327, 326, 351, 352), (326, 325, 350, 351), (325, 324, 349, 350), (324, 323, 348, 349), (323, 322, 347, 348), (322, 321, 346, 347), (321, 320, 345, 346), (320, 319, 344, 345), (319, 318, 343, 344), (318, 317, 342, 343), (317, 316, 341, 342), (316, 315, 340, 341), (315, 314, 339, 340), (314, 313, 338, 339), (313, 312, 337, 338), (312, 311, 336, 337), (311, 310, 335, 336), (310, 309, 334, 335), (309, 308, 333, 334), (308, 307, 332, 333), (20, 306, 331, 22), (306, 305, 330, 331), (305, 304, 329, 330), (304, 303, 328, 329), (303, 302, 327, 328), (302, 301, 326, 327), (301, 300, 325, 326), (300, 299, 324, 325), (299, 298, 323, 324), (298, 297, 322, 323), (297, 296, 321, 322), (296, 295, 320, 321), (295, 294, 319, 320), (294, 293, 318, 319), (293, 292, 317, 318), (292, 291, 316, 317), (291, 290, 315, 316), (290, 289, 314, 315), (289, 288, 313, 314), (288, 287, 312, 313), (287, 286, 311, 312), (286, 285, 310, 311), (285, 284, 309, 310), (284, 283, 308, 309), (283, 282, 307, 308), (18, 281, 306, 20), (281, 280, 305, 306), (280, 279, 304, 305), (279, 278, 303, 304), (278, 277, 302, 303), (277, 276, 301, 302), (276, 275, 300, 301), (275, 274, 299, 300), (274, 273, 298, 299), (273, 272, 297, 298), (272, 271, 296, 297), (271, 270, 295, 296), (270, 269, 294, 295), (269, 268, 293, 294), (268, 267, 292, 293), (267, 266, 291, 292), (266, 265, 290, 291), (265, 264, 289, 290), (264, 263, 288, 289), (263, 262, 287, 288), (262, 261, 286, 287), (261, 260, 285, 286), (260, 259, 284, 285), (259, 258, 283, 284), (258, 257, 282, 283), (16, 256, 281, 18), (256, 255, 280, 281), (255, 254, 279, 280), (254, 253, 278, 279), (253, 252, 277, 278), (252, 251, 276, 277), (251, 250, 275, 276), (250, 249, 274, 275), (249, 248, 273, 274), (248, 247, 272, 273), (247, 246, 271, 272), (246, 245, 270, 271), (245, 244, 269, 270), (244, 243, 268, 269), (243, 242, 267, 268), (242, 241, 266, 267), (241, 240, 265, 266), (240, 239, 264, 265), (239, 238, 263, 264), (238, 237, 262, 263), (237, 236, 261, 262), (236, 235, 260, 261), (235, 234, 259, 260), (234, 233, 258, 259), (233, 232, 257, 258), (14, 231, 256, 16), (231, 230, 255, 256), (230, 229, 254, 255), (229, 228, 253, 254), (228, 227, 252, 253), (227, 226, 251, 252), (226, 225, 250, 251), (225, 224, 249, 250), (224, 223, 248, 249), (223, 222, 247, 248), (222, 221, 246, 247), (221, 220, 245, 246), (220, 219, 244, 245), (219, 218, 243, 244), (218, 217, 242, 243), (217, 216, 241, 242), (216, 215, 240, 241), (215, 214, 239, 240), (214, 213, 238, 239), (213, 212, 237, 238), (212, 211, 236, 237), (211, 210, 235, 236), (210, 209, 234, 235), (209, 208, 233, 234), (208, 207, 232, 233), (12, 206, 231, 14), (206, 205, 230, 231), (205, 204, 229, 230), (204, 203, 228, 229), (203, 202, 227, 228), (202, 201, 226, 227), (201, 200, 225, 226), (200, 199, 224, 225), (199, 198, 223, 224), (198, 197, 222, 223), (197, 196, 221, 222), (196, 195, 220, 221), (195, 194, 219, 220), (194, 193, 218, 219), (193, 192, 217, 218), (192, 191, 216, 217), (191, 190, 215, 216), (190, 189, 214, 215), (189, 188, 213, 214), (188, 187, 212, 213), (187, 186, 211, 212), (186, 185, 210, 211), (185, 184, 209, 210), (184, 183, 208, 209), (183, 182, 207, 208), (10, 181, 206, 12), (181, 180, 205, 206), (180, 179, 204, 205), (179, 178, 203, 204), (178, 177, 202, 203), (177, 176, 201, 202), (176, 175, 200, 201), (175, 174, 199, 200), (174, 173, 198, 199), (173, 172, 197, 198), (172, 171, 196, 197), (171, 170, 195, 196), (170, 169, 194, 195), (169, 168, 193, 194), (168, 167, 192, 193), (167, 166, 191, 192), (166, 165, 190, 191), (165, 164, 189, 190), (164, 163, 188, 189), (163, 162, 187, 188), (162, 161, 186, 187), (161, 160, 185, 186), (160, 159, 184, 185), (159, 158, 183, 184), (158, 157, 182, 183), (8, 156, 181, 10), (156, 155, 180, 181), (155, 154, 179, 180), (154, 153, 178, 179), (153, 152, 177, 178), (152, 151, 176, 177), (151, 150, 175, 176), (150, 149, 174, 175), (149, 148, 173, 174), (148, 147, 172, 173), (147, 146, 171, 172), (146, 145, 170, 171), (145, 144, 169, 170), (144, 143, 168, 169), (143, 142, 167, 168), (142, 141, 166, 167), (141, 140, 165, 166), (140, 139, 164, 165), (139, 138, 163, 164), (138, 137, 162, 163), (137, 136, 161, 162), (136, 135, 160, 161), (135, 134, 159, 160), (134, 133, 158, 159), (133, 132, 157, 158), (6, 131, 156, 8), (131, 130, 155, 156), (130, 129, 154, 155), (129, 128, 153, 154), (128, 127, 152, 153), (127, 126, 151, 152), (126, 125, 150, 151), (125, 124, 149, 150), (124, 123, 148, 149), (123, 122, 147, 148), (122, 121, 146, 147), (121, 120, 145, 146), (120, 119, 144, 145), (119, 118, 143, 144), (118, 117, 142, 143), (117, 116, 141, 142), (116, 115, 140, 141), (115, 114, 139, 140), (114, 113, 138, 139), (113, 112, 137, 138), (112, 111, 136, 137), (111, 110, 135, 136), (110, 109, 134, 135), (109, 108, 133, 134), (108, 107, 132, 133), (4, 106, 131, 6), (106, 105, 130, 131), (105, 104, 129, 130), (104, 103, 128, 129), (103, 102, 127, 128), (102, 101, 126, 127), (101, 100, 125, 126), (100, 99, 124, 125), (99, 98, 123, 124), (98, 97, 122, 123), (97, 96, 121, 122), (96, 95, 120, 121), (95, 94, 119, 120), (94, 93, 118, 119), (93, 92, 117, 118), (92, 91, 116, 117), (91, 90, 115, 116), (90, 89, 114, 115), (89, 88, 113, 114), (88, 87, 112, 113), (87, 86, 111, 112), (86, 85, 110, 111), (85, 84, 109, 110), (84, 83, 108, 109), (83, 82, 107, 108), (2, 81, 106, 4), (81, 80, 105, 106), (80, 79, 104, 105), (79, 78, 103, 104), (78, 77, 102, 103), (77, 76, 101, 102), (76, 75, 100, 101), (75, 74, 99, 100), (74, 73, 98, 99), (73, 72, 97, 98), (72, 71, 96, 97), (71, 70, 95, 96), (70, 69, 94, 95), (69, 68, 93, 94), (68, 67, 92, 93), (67, 66, 91, 92), (66, 65, 90, 91), (65, 64, 89, 90), (64, 63, 88, 89), (63, 62, 87, 88), (62, 61, 86, 87), (61, 60, 85, 86), (60, 59, 84, 85), (59, 58, 83, 84), (58, 57, 82, 83), (0, 32, 81, 2), (32, 33, 80, 81), (33, 34, 79, 80), (34, 35, 78, 79), (35, 36, 77, 78), (36, 37, 76, 77), (37, 38, 75, 76), (38, 39, 74, 75), (39, 40, 73, 74), (40, 41, 72, 73), (41, 42, 71, 72), (42, 43, 70, 71), (43, 44, 69, 70), (44, 45, 68, 69), (45, 46, 67, 68), (46, 47, 66, 67), (47, 48, 65, 66), (48, 49, 64, 65), (49, 50, 63, 64), (50, 51, 62, 63), (51, 52, 61, 62), (52, 53, 60, 61), (53, 54, 59, 60), (54, 55, 58, 59), (55, 56, 57, 58)])
_uv = me_cylinder.uv_layers.new(name='UVMap')
_uv.uv.foreach_set('vector', [1.0, 0.9808, 1.0, 1.0, 0.9375, 1.0, 0.9375, 0.9808, 0.9375, 0.9808, 0.9375, 1.0, 0.875, 1.0, 0.875, 0.9808, 0.875, 0.9808, 0.875, 1.0, 0.8125, 1.0, 0.8125, 0.9808, 0.8125, 0.9808, 0.8125, 1.0, 0.75, 1.0, 0.75, 0.9808, 0.75, 0.9808, 0.75, 1.0, 0.6875, 1.0, 0.6875, 0.9808, 0.6875, 0.9808, 0.6875, 1.0, 0.625, 1.0, 0.625, 0.9808, 0.625, 0.9808, 0.625, 1.0, 0.5625, 1.0, 0.5625, 0.9808, 0.5625, 0.9808, 0.5625, 1.0, 0.5, 1.0, 0.5, 0.9808, 0.5, 0.9808, 0.5, 1.0, 0.4375, 1.0, 0.4375, 0.9808, 0.4375, 0.9808, 0.4375, 1.0, 0.375, 1.0, 0.375, 0.9808, 0.375, 0.9808, 0.375, 1.0, 0.3125, 1.0, 0.3125, 0.9808, 0.3125, 0.9808, 0.3125, 1.0, 0.25, 1.0, 0.25, 0.9808, 0.25, 0.9808, 0.25, 1.0, 0.1875, 1.0, 0.1875, 0.9808, 0.1875, 0.9808, 0.1875, 1.0, 0.125, 1.0, 0.125, 0.9808, 0.125, 0.9808, 0.125, 1.0, 0.0625, 1.0, 0.0625, 0.9808, 0.0625, 0.9808, 0.0625, 1.0, 0.0, 1.0, 0.0, 0.9808, 0.0625, 0.5, 0.0625, 0.5192, 0.0, 0.5192, 0.0, 0.5, 0.0625, 0.5192, 0.0625, 0.5385, 0.0, 0.5385, 0.0, 0.5192, 0.0625, 0.5385, 0.0625, 0.5577, 0.0, 0.5577, 0.0, 0.5385, 0.0625, 0.5577, 0.0625, 0.5769, 0.0, 0.5769, 0.0, 0.5577, 0.0625, 0.5769, 0.0625, 0.5962, 0.0, 0.5962, 0.0, 0.5769, 0.0625, 0.5962, 0.0625, 0.6154, 0.0, 0.6154, 0.0, 0.5962, 0.0625, 0.6154, 0.0625, 0.6346, 0.0, 0.6346, 0.0, 0.6154, 0.0625, 0.6346, 0.0625, 0.6538, 0.0, 0.6538, 0.0, 0.6346, 0.0625, 0.6538, 0.0625, 0.6731, 0.0, 0.6731, 0.0, 0.6538, 0.0625, 0.6731, 0.0625, 0.6923, 0.0, 0.6923, 0.0, 0.6731, 0.0625, 0.6923, 0.0625, 0.7115, 0.0, 0.7115, 0.0, 0.6923, 0.0625, 0.7115, 0.0625, 0.7308, 0.0, 0.7308, 0.0, 0.7115, 0.0625, 0.7308, 0.0625, 0.75, 0.0, 0.75, 0.0, 0.7308, 0.0625, 0.75, 0.0625, 0.7692, 0.0, 0.7692, 0.0, 0.75, 0.0625, 0.7692, 0.0625, 0.7885, 0.0, 0.7885, 0.0, 0.7692, 0.0625, 0.7885, 0.0625, 0.8077, 0.0, 0.8077, 0.0, 0.7885, 0.0625, 0.8077, 0.0625, 0.8269, 0.0, 0.8269, 0.0, 0.8077, 0.0625, 0.8269, 0.0625, 0.8462, 0.0, 0.8462, 0.0, 0.8269, 0.0625, 0.8462, 0.0625, 0.8654, 0.0, 0.8654, 0.0, 0.8462, 0.0625, 0.8654, 0.0625, 0.8846, 0.0, 0.8846, 0.0, 0.8654, 0.0625, 0.8846, 0.0625, 0.9038, 0.0, 0.9038, 0.0, 0.8846, 0.0625, 0.9038, 0.0625, 0.9231, 0.0, 0.9231, 0.0, 0.9038, 0.0625, 0.9231, 0.0625, 0.9423, 0.0, 0.9423, 0.0, 0.9231, 0.0625, 0.9423, 0.0625, 0.9615, 0.0, 0.9615, 0.0, 0.9423, 0.0625, 0.9615, 0.0625, 0.9808, 0.0, 0.9808, 0.0, 0.9615, 0.125, 0.5, 0.125, 0.5192, 0.0625, 0.5192, 0.0625, 0.5, 0.125, 0.5192, 0.125, 0.5385, 0.0625, 0.5385, 0.0625, 0.5192, 0.125, 0.5385, 0.125, 0.5577, 0.0625, 0.5577, 0.0625, 0.5385, 0.125, 0.5577, 0.125, 0.5769, 0.0625, 0.5769, 0.0625, 0.5577, 0.125, 0.5769, 0.125, 0.5962, 0.0625, 0.5962, 0.0625, 0.5769, 0.125, 0.5962, 0.125, 0.6154, 0.0625, 0.6154, 0.0625, 0.5962, 0.125, 0.6154, 0.125, 0.6346, 0.0625, 0.6346, 0.0625, 0.6154, 0.125, 0.6346, 0.125, 0.6538, 0.0625, 0.6538, 0.0625, 0.6346, 0.125, 0.6538, 0.125, 0.6731, 0.0625, 0.6731, 0.0625, 0.6538, 0.125, 0.6731, 0.125, 0.6923, 0.0625, 0.6923, 0.0625, 0.6731, 0.125, 0.6923, 0.125, 0.7115, 0.0625, 0.7115, 0.0625, 0.6923, 0.125, 0.7115, 0.125, 0.7308, 0.0625, 0.7308, 0.0625, 0.7115, 0.125, 0.7308, 0.125, 0.75, 0.0625, 0.75, 0.0625, 0.7308, 0.125, 0.75, 0.125, 0.7692, 0.0625, 0.7692, 0.0625, 0.75, 0.125, 0.7692, 0.125, 0.7885, 0.0625, 0.7885, 0.0625, 0.7692, 0.125, 0.7885, 0.125, 0.8077, 0.0625, 0.8077, 0.0625, 0.7885, 0.125, 0.8077, 0.125, 0.8269, 0.0625, 0.8269, 0.0625, 0.8077, 0.125, 0.8269, 0.125, 0.8462, 0.0625, 0.8462, 0.0625, 0.8269, 0.125, 0.8462, 0.125, 0.8654, 0.0625, 0.8654, 0.0625, 0.8462, 0.125, 0.8654, 0.125, 0.8846, 0.0625, 0.8846, 0.0625, 0.8654, 0.125, 0.8846, 0.125, 0.9038, 0.0625, 0.9038, 0.0625, 0.8846, 0.125, 0.9038, 0.125, 0.9231, 0.0625, 0.9231, 0.0625, 0.9038, 0.125, 0.9231, 0.125, 0.9423, 0.0625, 0.9423, 0.0625, 0.9231, 0.125, 0.9423, 0.125, 0.9615, 0.0625, 0.9615, 0.0625, 0.9423, 0.125, 0.9615, 0.125, 0.9808, 0.0625, 0.9808, 0.0625, 0.9615, 0.1875, 0.5, 0.1875, 0.5192, 0.125, 0.5192, 0.125, 0.5, 0.1875, 0.5192, 0.1875, 0.5385, 0.125, 0.5385, 0.125, 0.5192, 0.1875, 0.5385, 0.1875, 0.5577, 0.125, 0.5577, 0.125, 0.5385, 0.1875, 0.5577, 0.1875, 0.5769, 0.125, 0.5769, 0.125, 0.5577, 0.1875, 0.5769, 0.1875, 0.5962, 0.125, 0.5962, 0.125, 0.5769, 0.1875, 0.5962, 0.1875, 0.6154, 0.125, 0.6154, 0.125, 0.5962, 0.1875, 0.6154, 0.1875, 0.6346, 0.125, 0.6346, 0.125, 0.6154, 0.1875, 0.6346, 0.1875, 0.6538, 0.125, 0.6538, 0.125, 0.6346, 0.1875, 0.6538, 0.1875, 0.6731, 0.125, 0.6731, 0.125, 0.6538, 0.1875, 0.6731, 0.1875, 0.6923, 0.125, 0.6923, 0.125, 0.6731, 0.1875, 0.6923, 0.1875, 0.7115, 0.125, 0.7115, 0.125, 0.6923, 0.1875, 0.7115, 0.1875, 0.7308, 0.125, 0.7308, 0.125, 0.7115, 0.1875, 0.7308, 0.1875, 0.75, 0.125, 0.75, 0.125, 0.7308, 0.1875, 0.75, 0.1875, 0.7692, 0.125, 0.7692, 0.125, 0.75, 0.1875, 0.7692, 0.1875, 0.7885, 0.125, 0.7885, 0.125, 0.7692, 0.1875, 0.7885, 0.1875, 0.8077, 0.125, 0.8077, 0.125, 0.7885, 0.1875, 0.8077, 0.1875, 0.8269, 0.125, 0.8269, 0.125, 0.8077, 0.1875, 0.8269, 0.1875, 0.8462, 0.125, 0.8462, 0.125, 0.8269, 0.1875, 0.8462, 0.1875, 0.8654, 0.125, 0.8654, 0.125, 0.8462, 0.1875, 0.8654, 0.1875, 0.8846, 0.125, 0.8846, 0.125, 0.8654, 0.1875, 0.8846, 0.1875, 0.9038, 0.125, 0.9038, 0.125, 0.8846, 0.1875, 0.9038, 0.1875, 0.9231, 0.125, 0.9231, 0.125, 0.9038, 0.1875, 0.9231, 0.1875, 0.9423, 0.125, 0.9423, 0.125, 0.9231, 0.1875, 0.9423, 0.1875, 0.9615, 0.125, 0.9615, 0.125, 0.9423, 0.1875, 0.9615, 0.1875, 0.9808, 0.125, 0.9808, 0.125, 0.9615, 0.25, 0.5, 0.25, 0.5192, 0.1875, 0.5192, 0.1875, 0.5, 0.25, 0.5192, 0.25, 0.5385, 0.1875, 0.5385, 0.1875, 0.5192, 0.25, 0.5385, 0.25, 0.5577, 0.1875, 0.5577, 0.1875, 0.5385, 0.25, 0.5577, 0.25, 0.5769, 0.1875, 0.5769, 0.1875, 0.5577, 0.25, 0.5769, 0.25, 0.5962, 0.1875, 0.5962, 0.1875, 0.5769, 0.25, 0.5962, 0.25, 0.6154, 0.1875, 0.6154, 0.1875, 0.5962, 0.25, 0.6154, 0.25, 0.6346, 0.1875, 0.6346, 0.1875, 0.6154, 0.25, 0.6346, 0.25, 0.6538, 0.1875, 0.6538, 0.1875, 0.6346, 0.25, 0.6538, 0.25, 0.6731, 0.1875, 0.6731, 0.1875, 0.6538, 0.25, 0.6731, 0.25, 0.6923, 0.1875, 0.6923, 0.1875, 0.6731, 0.25, 0.6923, 0.25, 0.7115, 0.1875, 0.7115, 0.1875, 0.6923, 0.25, 0.7115, 0.25, 0.7308, 0.1875, 0.7308, 0.1875, 0.7115, 0.25, 0.7308, 0.25, 0.75, 0.1875, 0.75, 0.1875, 0.7308, 0.25, 0.75, 0.25, 0.7692, 0.1875, 0.7692, 0.1875, 0.75, 0.25, 0.7692, 0.25, 0.7885, 0.1875, 0.7885, 0.1875, 0.7692, 0.25, 0.7885, 0.25, 0.8077, 0.1875, 0.8077, 0.1875, 0.7885, 0.25, 0.8077, 0.25, 0.8269, 0.1875, 0.8269, 0.1875, 0.8077, 0.25, 0.8269, 0.25, 0.8462, 0.1875, 0.8462, 0.1875, 0.8269, 0.25, 0.8462, 0.25, 0.8654, 0.1875, 0.8654, 0.1875, 0.8462, 0.25, 0.8654, 0.25, 0.8846, 0.1875, 0.8846, 0.1875, 0.8654, 0.25, 0.8846, 0.25, 0.9038, 0.1875, 0.9038, 0.1875, 0.8846, 0.25, 0.9038, 0.25, 0.9231, 0.1875, 0.9231, 0.1875, 0.9038, 0.25, 0.9231, 0.25, 0.9423, 0.1875, 0.9423, 0.1875, 0.9231, 0.25, 0.9423, 0.25, 0.9615, 0.1875, 0.9615, 0.1875, 0.9423, 0.25, 0.9615, 0.25, 0.9808, 0.1875, 0.9808, 0.1875, 0.9615, 0.3125, 0.5, 0.3125, 0.5192, 0.25, 0.5192, 0.25, 0.5, 0.3125, 0.5192, 0.3125, 0.5385, 0.25, 0.5385, 0.25, 0.5192, 0.3125, 0.5385, 0.3125, 0.5577, 0.25, 0.5577, 0.25, 0.5385, 0.3125, 0.5577, 0.3125, 0.5769, 0.25, 0.5769, 0.25, 0.5577, 0.3125, 0.5769, 0.3125, 0.5962, 0.25, 0.5962, 0.25, 0.5769, 0.3125, 0.5962, 0.3125, 0.6154, 0.25, 0.6154, 0.25, 0.5962, 0.3125, 0.6154, 0.3125, 0.6346, 0.25, 0.6346, 0.25, 0.6154, 0.3125, 0.6346, 0.3125, 0.6538, 0.25, 0.6538, 0.25, 0.6346, 0.3125, 0.6538, 0.3125, 0.6731, 0.25, 0.6731, 0.25, 0.6538, 0.3125, 0.6731, 0.3125, 0.6923, 0.25, 0.6923, 0.25, 0.6731, 0.3125, 0.6923, 0.3125, 0.7115, 0.25, 0.7115, 0.25, 0.6923, 0.3125, 0.7115, 0.3125, 0.7308, 0.25, 0.7308, 0.25, 0.7115, 0.3125, 0.7308, 0.3125, 0.75, 0.25, 0.75, 0.25, 0.7308, 0.3125, 0.75, 0.3125, 0.7692, 0.25, 0.7692, 0.25, 0.75, 0.3125, 0.7692, 0.3125, 0.7885, 0.25, 0.7885, 0.25, 0.7692, 0.3125, 0.7885, 0.3125, 0.8077, 0.25, 0.8077, 0.25, 0.7885, 0.3125, 0.8077, 0.3125, 0.8269, 0.25, 0.8269, 0.25, 0.8077, 0.3125, 0.8269, 0.3125, 0.8462, 0.25, 0.8462, 0.25, 0.8269, 0.3125, 0.8462, 0.3125, 0.8654, 0.25, 0.8654, 0.25, 0.8462, 0.3125, 0.8654, 0.3125, 0.8846, 0.25, 0.8846, 0.25, 0.8654, 0.3125, 0.8846, 0.3125, 0.9038, 0.25, 0.9038, 0.25, 0.8846, 0.3125, 0.9038, 0.3125, 0.9231, 0.25, 0.9231, 0.25, 0.9038, 0.3125, 0.9231, 0.3125, 0.9423, 0.25, 0.9423, 0.25, 0.9231, 0.3125, 0.9423, 0.3125, 0.9615, 0.25, 0.9615, 0.25, 0.9423, 0.3125, 0.9615, 0.3125, 0.9808, 0.25, 0.9808, 0.25, 0.9615, 0.375, 0.5, 0.375, 0.5192, 0.3125, 0.5192, 0.3125, 0.5, 0.375, 0.5192, 0.375, 0.5385, 0.3125, 0.5385, 0.3125, 0.5192, 0.375, 0.5385, 0.375, 0.5577, 0.3125, 0.5577, 0.3125, 0.5385, 0.375, 0.5577, 0.375, 0.5769, 0.3125, 0.5769, 0.3125, 0.5577, 0.375, 0.5769, 0.375, 0.5962, 0.3125, 0.5962, 0.3125, 0.5769, 0.375, 0.5962, 0.375, 0.6154, 0.3125, 0.6154, 0.3125, 0.5962, 0.375, 0.6154, 0.375, 0.6346, 0.3125, 0.6346, 0.3125, 0.6154, 0.375, 0.6346, 0.375, 0.6538, 0.3125, 0.6538, 0.3125, 0.6346, 0.375, 0.6538, 0.375, 0.6731, 0.3125, 0.6731, 0.3125, 0.6538, 0.375, 0.6731, 0.375, 0.6923, 0.3125, 0.6923, 0.3125, 0.6731, 0.375, 0.6923, 0.375, 0.7115, 0.3125, 0.7115, 0.3125, 0.6923, 0.375, 0.7115, 0.375, 0.7308, 0.3125, 0.7308, 0.3125, 0.7115, 0.375, 0.7308, 0.375, 0.75, 0.3125, 0.75, 0.3125, 0.7308, 0.375, 0.75, 0.375, 0.7692, 0.3125, 0.7692, 0.3125, 0.75, 0.375, 0.7692, 0.375, 0.7885, 0.3125, 0.7885, 0.3125, 0.7692, 0.375, 0.7885, 0.375, 0.8077, 0.3125, 0.8077, 0.3125, 0.7885, 0.375, 0.8077, 0.375, 0.8269, 0.3125, 0.8269, 0.3125, 0.8077, 0.375, 0.8269, 0.375, 0.8462, 0.3125, 0.8462, 0.3125, 0.8269, 0.375, 0.8462, 0.375, 0.8654, 0.3125, 0.8654, 0.3125, 0.8462, 0.375, 0.8654, 0.375, 0.8846, 0.3125, 0.8846, 0.3125, 0.8654, 0.375, 0.8846, 0.375, 0.9038, 0.3125, 0.9038, 0.3125, 0.8846, 0.375, 0.9038, 0.375, 0.9231, 0.3125, 0.9231, 0.3125, 0.9038, 0.375, 0.9231, 0.375, 0.9423, 0.3125, 0.9423, 0.3125, 0.9231, 0.375, 0.9423, 0.375, 0.9615, 0.3125, 0.9615, 0.3125, 0.9423, 0.375, 0.9615, 0.375, 0.9808, 0.3125, 0.9808, 0.3125, 0.9615, 0.4375, 0.5, 0.4375, 0.5192, 0.375, 0.5192, 0.375, 0.5, 0.4375, 0.5192, 0.4375, 0.5385, 0.375, 0.5385, 0.375, 0.5192, 0.4375, 0.5385, 0.4375, 0.5577, 0.375, 0.5577, 0.375, 0.5385, 0.4375, 0.5577, 0.4375, 0.5769, 0.375, 0.5769, 0.375, 0.5577, 0.4375, 0.5769, 0.4375, 0.5962, 0.375, 0.5962, 0.375, 0.5769, 0.4375, 0.5962, 0.4375, 0.6154, 0.375, 0.6154, 0.375, 0.5962, 0.4375, 0.6154, 0.4375, 0.6346, 0.375, 0.6346, 0.375, 0.6154, 0.4375, 0.6346, 0.4375, 0.6538, 0.375, 0.6538, 0.375, 0.6346, 0.4375, 0.6538, 0.4375, 0.6731, 0.375, 0.6731, 0.375, 0.6538, 0.4375, 0.6731, 0.4375, 0.6923, 0.375, 0.6923, 0.375, 0.6731, 0.4375, 0.6923, 0.4375, 0.7115, 0.375, 0.7115, 0.375, 0.6923, 0.4375, 0.7115, 0.4375, 0.7308, 0.375, 0.7308, 0.375, 0.7115, 0.4375, 0.7308, 0.4375, 0.75, 0.375, 0.75, 0.375, 0.7308, 0.4375, 0.75, 0.4375, 0.7692, 0.375, 0.7692, 0.375, 0.75, 0.4375, 0.7692, 0.4375, 0.7885, 0.375, 0.7885, 0.375, 0.7692, 0.4375, 0.7885, 0.4375, 0.8077, 0.375, 0.8077, 0.375, 0.7885, 0.4375, 0.8077, 0.4375, 0.8269, 0.375, 0.8269, 0.375, 0.8077, 0.4375, 0.8269, 0.4375, 0.8462, 0.375, 0.8462, 0.375, 0.8269, 0.4375, 0.8462, 0.4375, 0.8654, 0.375, 0.8654, 0.375, 0.8462, 0.4375, 0.8654, 0.4375, 0.8846, 0.375, 0.8846, 0.375, 0.8654, 0.4375, 0.8846, 0.4375, 0.9038, 0.375, 0.9038, 0.375, 0.8846, 0.4375, 0.9038, 0.4375, 0.9231, 0.375, 0.9231, 0.375, 0.9038, 0.4375, 0.9231, 0.4375, 0.9423, 0.375, 0.9423, 0.375, 0.9231, 0.4375, 0.9423, 0.4375, 0.9615, 0.375, 0.9615, 0.375, 0.9423, 0.4375, 0.9615, 0.4375, 0.9808, 0.375, 0.9808, 0.375, 0.9615, 0.5, 0.5, 0.5, 0.5192, 0.4375, 0.5192, 0.4375, 0.5, 0.5, 0.5192, 0.5, 0.5385, 0.4375, 0.5385, 0.4375, 0.5192, 0.5, 0.5385, 0.5, 0.5577, 0.4375, 0.5577, 0.4375, 0.5385, 0.5, 0.5577, 0.5, 0.5769, 0.4375, 0.5769, 0.4375, 0.5577, 0.5, 0.5769, 0.5, 0.5962, 0.4375, 0.5962, 0.4375, 0.5769, 0.5, 0.5962, 0.5, 0.6154, 0.4375, 0.6154, 0.4375, 0.5962, 0.5, 0.6154, 0.5, 0.6346, 0.4375, 0.6346, 0.4375, 0.6154, 0.5, 0.6346, 0.5, 0.6538, 0.4375, 0.6538, 0.4375, 0.6346, 0.5, 0.6538, 0.5, 0.6731, 0.4375, 0.6731, 0.4375, 0.6538, 0.5, 0.6731, 0.5, 0.6923, 0.4375, 0.6923, 0.4375, 0.6731, 0.5, 0.6923, 0.5, 0.7115, 0.4375, 0.7115, 0.4375, 0.6923, 0.5, 0.7115, 0.5, 0.7308, 0.4375, 0.7308, 0.4375, 0.7115, 0.5, 0.7308, 0.5, 0.75, 0.4375, 0.75, 0.4375, 0.7308, 0.5, 0.75, 0.5, 0.7692, 0.4375, 0.7692, 0.4375, 0.75, 0.5, 0.7692, 0.5, 0.7885, 0.4375, 0.7885, 0.4375, 0.7692, 0.5, 0.7885, 0.5, 0.8077, 0.4375, 0.8077, 0.4375, 0.7885, 0.5, 0.8077, 0.5, 0.8269, 0.4375, 0.8269, 0.4375, 0.8077, 0.5, 0.8269, 0.5, 0.8462, 0.4375, 0.8462, 0.4375, 0.8269, 0.5, 0.8462, 0.5, 0.8654, 0.4375, 0.8654, 0.4375, 0.8462, 0.5, 0.8654, 0.5, 0.8846, 0.4375, 0.8846, 0.4375, 0.8654, 0.5, 0.8846, 0.5, 0.9038, 0.4375, 0.9038, 0.4375, 0.8846, 0.5, 0.9038, 0.5, 0.9231, 0.4375, 0.9231, 0.4375, 0.9038, 0.5, 0.9231, 0.5, 0.9423, 0.4375, 0.9423, 0.4375, 0.9231, 0.5, 0.9423, 0.5, 0.9615, 0.4375, 0.9615, 0.4375, 0.9423, 0.5, 0.9615, 0.5, 0.9808, 0.4375, 0.9808, 0.4375, 0.9615, 0.5625, 0.5, 0.5625, 0.5192, 0.5, 0.5192, 0.5, 0.5, 0.5625, 0.5192, 0.5625, 0.5385, 0.5, 0.5385, 0.5, 0.5192, 0.5625, 0.5385, 0.5625, 0.5577, 0.5, 0.5577, 0.5, 0.5385, 0.5625, 0.5577, 0.5625, 0.5769, 0.5, 0.5769, 0.5, 0.5577, 0.5625, 0.5769, 0.5625, 0.5962, 0.5, 0.5962, 0.5, 0.5769, 0.5625, 0.5962, 0.5625, 0.6154, 0.5, 0.6154, 0.5, 0.5962, 0.5625, 0.6154, 0.5625, 0.6346, 0.5, 0.6346, 0.5, 0.6154, 0.5625, 0.6346, 0.5625, 0.6538, 0.5, 0.6538, 0.5, 0.6346, 0.5625, 0.6538, 0.5625, 0.6731, 0.5, 0.6731, 0.5, 0.6538, 0.5625, 0.6731, 0.5625, 0.6923, 0.5, 0.6923, 0.5, 0.6731, 0.5625, 0.6923, 0.5625, 0.7115, 0.5, 0.7115, 0.5, 0.6923, 0.5625, 0.7115, 0.5625, 0.7308, 0.5, 0.7308, 0.5, 0.7115, 0.5625, 0.7308, 0.5625, 0.75, 0.5, 0.75, 0.5, 0.7308, 0.5625, 0.75, 0.5625, 0.7692, 0.5, 0.7692, 0.5, 0.75, 0.5625, 0.7692, 0.5625, 0.7885, 0.5, 0.7885, 0.5, 0.7692, 0.5625, 0.7885, 0.5625, 0.8077, 0.5, 0.8077, 0.5, 0.7885, 0.5625, 0.8077, 0.5625, 0.8269, 0.5, 0.8269, 0.5, 0.8077, 0.5625, 0.8269, 0.5625, 0.8462, 0.5, 0.8462, 0.5, 0.8269, 0.5625, 0.8462, 0.5625, 0.8654, 0.5, 0.8654, 0.5, 0.8462, 0.5625, 0.8654, 0.5625, 0.8846, 0.5, 0.8846, 0.5, 0.8654, 0.5625, 0.8846, 0.5625, 0.9038, 0.5, 0.9038, 0.5, 0.8846, 0.5625, 0.9038, 0.5625, 0.9231, 0.5, 0.9231, 0.5, 0.9038, 0.5625, 0.9231, 0.5625, 0.9423, 0.5, 0.9423, 0.5, 0.9231, 0.5625, 0.9423, 0.5625, 0.9615, 0.5, 0.9615, 0.5, 0.9423, 0.5625, 0.9615, 0.5625, 0.9808, 0.5, 0.9808, 0.5, 0.9615, 0.625, 0.5, 0.625, 0.5192, 0.5625, 0.5192, 0.5625, 0.5, 0.625, 0.5192, 0.625, 0.5385, 0.5625, 0.5385, 0.5625, 0.5192, 0.625, 0.5385, 0.625, 0.5577, 0.5625, 0.5577, 0.5625, 0.5385, 0.625, 0.5577, 0.625, 0.5769, 0.5625, 0.5769, 0.5625, 0.5577, 0.625, 0.5769, 0.625, 0.5962, 0.5625, 0.5962, 0.5625, 0.5769, 0.625, 0.5962, 0.625, 0.6154, 0.5625, 0.6154, 0.5625, 0.5962, 0.625, 0.6154, 0.625, 0.6346, 0.5625, 0.6346, 0.5625, 0.6154, 0.625, 0.6346, 0.625, 0.6538, 0.5625, 0.6538, 0.5625, 0.6346, 0.625, 0.6538, 0.625, 0.6731, 0.5625, 0.6731, 0.5625, 0.6538, 0.625, 0.6731, 0.625, 0.6923, 0.5625, 0.6923, 0.5625, 0.6731, 0.625, 0.6923, 0.625, 0.7115, 0.5625, 0.7115, 0.5625, 0.6923, 0.625, 0.7115, 0.625, 0.7308, 0.5625, 0.7308, 0.5625, 0.7115, 0.625, 0.7308, 0.625, 0.75, 0.5625, 0.75, 0.5625, 0.7308, 0.625, 0.75, 0.625, 0.7692, 0.5625, 0.7692, 0.5625, 0.75, 0.625, 0.7692, 0.625, 0.7885, 0.5625, 0.7885, 0.5625, 0.7692, 0.625, 0.7885, 0.625, 0.8077, 0.5625, 0.8077, 0.5625, 0.7885, 0.625, 0.8077, 0.625, 0.8269, 0.5625, 0.8269, 0.5625, 0.8077, 0.625, 0.8269, 0.625, 0.8462, 0.5625, 0.8462, 0.5625, 0.8269, 0.625, 0.8462, 0.625, 0.8654, 0.5625, 0.8654, 0.5625, 0.8462, 0.625, 0.8654, 0.625, 0.8846, 0.5625, 0.8846, 0.5625, 0.8654, 0.625, 0.8846, 0.625, 0.9038, 0.5625, 0.9038, 0.5625, 0.8846, 0.625, 0.9038, 0.625, 0.9231, 0.5625, 0.9231, 0.5625, 0.9038, 0.625, 0.9231, 0.625, 0.9423, 0.5625, 0.9423, 0.5625, 0.9231, 0.625, 0.9423, 0.625, 0.9615, 0.5625, 0.9615, 0.5625, 0.9423, 0.625, 0.9615, 0.625, 0.9808, 0.5625, 0.9808, 0.5625, 0.9615, 0.6875, 0.5, 0.6875, 0.5192, 0.625, 0.5192, 0.625, 0.5, 0.6875, 0.5192, 0.6875, 0.5385, 0.625, 0.5385, 0.625, 0.5192, 0.6875, 0.5385, 0.6875, 0.5577, 0.625, 0.5577, 0.625, 0.5385, 0.6875, 0.5577, 0.6875, 0.5769, 0.625, 0.5769, 0.625, 0.5577, 0.6875, 0.5769, 0.6875, 0.5962, 0.625, 0.5962, 0.625, 0.5769, 0.6875, 0.5962, 0.6875, 0.6154, 0.625, 0.6154, 0.625, 0.5962, 0.6875, 0.6154, 0.6875, 0.6346, 0.625, 0.6346, 0.625, 0.6154, 0.6875, 0.6346, 0.6875, 0.6538, 0.625, 0.6538, 0.625, 0.6346, 0.6875, 0.6538, 0.6875, 0.6731, 0.625, 0.6731, 0.625, 0.6538, 0.6875, 0.6731, 0.6875, 0.6923, 0.625, 0.6923, 0.625, 0.6731, 0.6875, 0.6923, 0.6875, 0.7115, 0.625, 0.7115, 0.625, 0.6923, 0.6875, 0.7115, 0.6875, 0.7308, 0.625, 0.7308, 0.625, 0.7115, 0.6875, 0.7308, 0.6875, 0.75, 0.625, 0.75, 0.625, 0.7308, 0.6875, 0.75, 0.6875, 0.7692, 0.625, 0.7692, 0.625, 0.75, 0.6875, 0.7692, 0.6875, 0.7885, 0.625, 0.7885, 0.625, 0.7692, 0.6875, 0.7885, 0.6875, 0.8077, 0.625, 0.8077, 0.625, 0.7885, 0.6875, 0.8077, 0.6875, 0.8269, 0.625, 0.8269, 0.625, 0.8077, 0.6875, 0.8269, 0.6875, 0.8462, 0.625, 0.8462, 0.625, 0.8269, 0.6875, 0.8462, 0.6875, 0.8654, 0.625, 0.8654, 0.625, 0.8462, 0.6875, 0.8654, 0.6875, 0.8846, 0.625, 0.8846, 0.625, 0.8654, 0.6875, 0.8846, 0.6875, 0.9038, 0.625, 0.9038, 0.625, 0.8846, 0.6875, 0.9038, 0.6875, 0.9231, 0.625, 0.9231, 0.625, 0.9038, 0.6875, 0.9231, 0.6875, 0.9423, 0.625, 0.9423, 0.625, 0.9231, 0.6875, 0.9423, 0.6875, 0.9615, 0.625, 0.9615, 0.625, 0.9423, 0.6875, 0.9615, 0.6875, 0.9808, 0.625, 0.9808, 0.625, 0.9615, 0.75, 0.5, 0.75, 0.5192, 0.6875, 0.5192, 0.6875, 0.5, 0.75, 0.5192, 0.75, 0.5385, 0.6875, 0.5385, 0.6875, 0.5192, 0.75, 0.5385, 0.75, 0.5577, 0.6875, 0.5577, 0.6875, 0.5385, 0.75, 0.5577, 0.75, 0.5769, 0.6875, 0.5769, 0.6875, 0.5577, 0.75, 0.5769, 0.75, 0.5962, 0.6875, 0.5962, 0.6875, 0.5769, 0.75, 0.5962, 0.75, 0.6154, 0.6875, 0.6154, 0.6875, 0.5962, 0.75, 0.6154, 0.75, 0.6346, 0.6875, 0.6346, 0.6875, 0.6154, 0.75, 0.6346, 0.75, 0.6538, 0.6875, 0.6538, 0.6875, 0.6346, 0.75, 0.6538, 0.75, 0.6731, 0.6875, 0.6731, 0.6875, 0.6538, 0.75, 0.6731, 0.75, 0.6923, 0.6875, 0.6923, 0.6875, 0.6731, 0.75, 0.6923, 0.75, 0.7115, 0.6875, 0.7115, 0.6875, 0.6923, 0.75, 0.7115, 0.75, 0.7308, 0.6875, 0.7308, 0.6875, 0.7115, 0.75, 0.7308, 0.75, 0.75, 0.6875, 0.75, 0.6875, 0.7308, 0.75, 0.75, 0.75, 0.7692, 0.6875, 0.7692, 0.6875, 0.75, 0.75, 0.7692, 0.75, 0.7885, 0.6875, 0.7885, 0.6875, 0.7692, 0.75, 0.7885, 0.75, 0.8077, 0.6875, 0.8077, 0.6875, 0.7885, 0.75, 0.8077, 0.75, 0.8269, 0.6875, 0.8269, 0.6875, 0.8077, 0.75, 0.8269, 0.75, 0.8462, 0.6875, 0.8462, 0.6875, 0.8269, 0.75, 0.8462, 0.75, 0.8654, 0.6875, 0.8654, 0.6875, 0.8462, 0.75, 0.8654, 0.75, 0.8846, 0.6875, 0.8846, 0.6875, 0.8654, 0.75, 0.8846, 0.75, 0.9038, 0.6875, 0.9038, 0.6875, 0.8846, 0.75, 0.9038, 0.75, 0.9231, 0.6875, 0.9231, 0.6875, 0.9038, 0.75, 0.9231, 0.75, 0.9423, 0.6875, 0.9423, 0.6875, 0.9231, 0.75, 0.9423, 0.75, 0.9615, 0.6875, 0.9615, 0.6875, 0.9423, 0.75, 0.9615, 0.75, 0.9808, 0.6875, 0.9808, 0.6875, 0.9615, 0.8125, 0.5, 0.8125, 0.5192, 0.75, 0.5192, 0.75, 0.5, 0.8125, 0.5192, 0.8125, 0.5385, 0.75, 0.5385, 0.75, 0.5192, 0.8125, 0.5385, 0.8125, 0.5577, 0.75, 0.5577, 0.75, 0.5385, 0.8125, 0.5577, 0.8125, 0.5769, 0.75, 0.5769, 0.75, 0.5577, 0.8125, 0.5769, 0.8125, 0.5962, 0.75, 0.5962, 0.75, 0.5769, 0.8125, 0.5962, 0.8125, 0.6154, 0.75, 0.6154, 0.75, 0.5962, 0.8125, 0.6154, 0.8125, 0.6346, 0.75, 0.6346, 0.75, 0.6154, 0.8125, 0.6346, 0.8125, 0.6538, 0.75, 0.6538, 0.75, 0.6346, 0.8125, 0.6538, 0.8125, 0.6731, 0.75, 0.6731, 0.75, 0.6538, 0.8125, 0.6731, 0.8125, 0.6923, 0.75, 0.6923, 0.75, 0.6731, 0.8125, 0.6923, 0.8125, 0.7115, 0.75, 0.7115, 0.75, 0.6923, 0.8125, 0.7115, 0.8125, 0.7308, 0.75, 0.7308, 0.75, 0.7115, 0.8125, 0.7308, 0.8125, 0.75, 0.75, 0.75, 0.75, 0.7308, 0.8125, 0.75, 0.8125, 0.7692, 0.75, 0.7692, 0.75, 0.75, 0.8125, 0.7692, 0.8125, 0.7885, 0.75, 0.7885, 0.75, 0.7692, 0.8125, 0.7885, 0.8125, 0.8077, 0.75, 0.8077, 0.75, 0.7885, 0.8125, 0.8077, 0.8125, 0.8269, 0.75, 0.8269, 0.75, 0.8077, 0.8125, 0.8269, 0.8125, 0.8462, 0.75, 0.8462, 0.75, 0.8269, 0.8125, 0.8462, 0.8125, 0.8654, 0.75, 0.8654, 0.75, 0.8462, 0.8125, 0.8654, 0.8125, 0.8846, 0.75, 0.8846, 0.75, 0.8654, 0.8125, 0.8846, 0.8125, 0.9038, 0.75, 0.9038, 0.75, 0.8846, 0.8125, 0.9038, 0.8125, 0.9231, 0.75, 0.9231, 0.75, 0.9038, 0.8125, 0.9231, 0.8125, 0.9423, 0.75, 0.9423, 0.75, 0.9231, 0.8125, 0.9423, 0.8125, 0.9615, 0.75, 0.9615, 0.75, 0.9423, 0.8125, 0.9615, 0.8125, 0.9808, 0.75, 0.9808, 0.75, 0.9615, 0.875, 0.5, 0.875, 0.5192, 0.8125, 0.5192, 0.8125, 0.5, 0.875, 0.5192, 0.875, 0.5385, 0.8125, 0.5385, 0.8125, 0.5192, 0.875, 0.5385, 0.875, 0.5577, 0.8125, 0.5577, 0.8125, 0.5385, 0.875, 0.5577, 0.875, 0.5769, 0.8125, 0.5769, 0.8125, 0.5577, 0.875, 0.5769, 0.875, 0.5962, 0.8125, 0.5962, 0.8125, 0.5769, 0.875, 0.5962, 0.875, 0.6154, 0.8125, 0.6154, 0.8125, 0.5962, 0.875, 0.6154, 0.875, 0.6346, 0.8125, 0.6346, 0.8125, 0.6154, 0.875, 0.6346, 0.875, 0.6538, 0.8125, 0.6538, 0.8125, 0.6346, 0.875, 0.6538, 0.875, 0.6731, 0.8125, 0.6731, 0.8125, 0.6538, 0.875, 0.6731, 0.875, 0.6923, 0.8125, 0.6923, 0.8125, 0.6731, 0.875, 0.6923, 0.875, 0.7115, 0.8125, 0.7115, 0.8125, 0.6923, 0.875, 0.7115, 0.875, 0.7308, 0.8125, 0.7308, 0.8125, 0.7115, 0.875, 0.7308, 0.875, 0.75, 0.8125, 0.75, 0.8125, 0.7308, 0.875, 0.75, 0.875, 0.7692, 0.8125, 0.7692, 0.8125, 0.75, 0.875, 0.7692, 0.875, 0.7885, 0.8125, 0.7885, 0.8125, 0.7692, 0.875, 0.7885, 0.875, 0.8077, 0.8125, 0.8077, 0.8125, 0.7885, 0.875, 0.8077, 0.875, 0.8269, 0.8125, 0.8269, 0.8125, 0.8077, 0.875, 0.8269, 0.875, 0.8462, 0.8125, 0.8462, 0.8125, 0.8269, 0.875, 0.8462, 0.875, 0.8654, 0.8125, 0.8654, 0.8125, 0.8462, 0.875, 0.8654, 0.875, 0.8846, 0.8125, 0.8846, 0.8125, 0.8654, 0.875, 0.8846, 0.875, 0.9038, 0.8125, 0.9038, 0.8125, 0.8846, 0.875, 0.9038, 0.875, 0.9231, 0.8125, 0.9231, 0.8125, 0.9038, 0.875, 0.9231, 0.875, 0.9423, 0.8125, 0.9423, 0.8125, 0.9231, 0.875, 0.9423, 0.875, 0.9615, 0.8125, 0.9615, 0.8125, 0.9423, 0.875, 0.9615, 0.875, 0.9808, 0.8125, 0.9808, 0.8125, 0.9615, 0.9375, 0.5, 0.9375, 0.5192, 0.875, 0.5192, 0.875, 0.5, 0.9375, 0.5192, 0.9375, 0.5385, 0.875, 0.5385, 0.875, 0.5192, 0.9375, 0.5385, 0.9375, 0.5577, 0.875, 0.5577, 0.875, 0.5385, 0.9375, 0.5577, 0.9375, 0.5769, 0.875, 0.5769, 0.875, 0.5577, 0.9375, 0.5769, 0.9375, 0.5962, 0.875, 0.5962, 0.875, 0.5769, 0.9375, 0.5962, 0.9375, 0.6154, 0.875, 0.6154, 0.875, 0.5962, 0.9375, 0.6154, 0.9375, 0.6346, 0.875, 0.6346, 0.875, 0.6154, 0.9375, 0.6346, 0.9375, 0.6538, 0.875, 0.6538, 0.875, 0.6346, 0.9375, 0.6538, 0.9375, 0.6731, 0.875, 0.6731, 0.875, 0.6538, 0.9375, 0.6731, 0.9375, 0.6923, 0.875, 0.6923, 0.875, 0.6731, 0.9375, 0.6923, 0.9375, 0.7115, 0.875, 0.7115, 0.875, 0.6923, 0.9375, 0.7115, 0.9375, 0.7308, 0.875, 0.7308, 0.875, 0.7115, 0.9375, 0.7308, 0.9375, 0.75, 0.875, 0.75, 0.875, 0.7308, 0.9375, 0.75, 0.9375, 0.7692, 0.875, 0.7692, 0.875, 0.75, 0.9375, 0.7692, 0.9375, 0.7885, 0.875, 0.7885, 0.875, 0.7692, 0.9375, 0.7885, 0.9375, 0.8077, 0.875, 0.8077, 0.875, 0.7885, 0.9375, 0.8077, 0.9375, 0.8269, 0.875, 0.8269, 0.875, 0.8077, 0.9375, 0.8269, 0.9375, 0.8462, 0.875, 0.8462, 0.875, 0.8269, 0.9375, 0.8462, 0.9375, 0.8654, 0.875, 0.8654, 0.875, 0.8462, 0.9375, 0.8654, 0.9375, 0.8846, 0.875, 0.8846, 0.875, 0.8654, 0.9375, 0.8846, 0.9375, 0.9038, 0.875, 0.9038, 0.875, 0.8846, 0.9375, 0.9038, 0.9375, 0.9231, 0.875, 0.9231, 0.875, 0.9038, 0.9375, 0.9231, 0.9375, 0.9423, 0.875, 0.9423, 0.875, 0.9231, 0.9375, 0.9423, 0.9375, 0.9615, 0.875, 0.9615, 0.875, 0.9423, 0.9375, 0.9615, 0.9375, 0.9808, 0.875, 0.9808, 0.875, 0.9615, 1.0, 0.5, 1.0, 0.5192, 0.9375, 0.5192, 0.9375, 0.5, 1.0, 0.5192, 1.0, 0.5385, 0.9375, 0.5385, 0.9375, 0.5192, 1.0, 0.5385, 1.0, 0.5577, 0.9375, 0.5577, 0.9375, 0.5385, 1.0, 0.5577, 1.0, 0.5769, 0.9375, 0.5769, 0.9375, 0.5577, 1.0, 0.5769, 1.0, 0.5962, 0.9375, 0.5962, 0.9375, 0.5769, 1.0, 0.5962, 1.0, 0.6154, 0.9375, 0.6154, 0.9375, 0.5962, 1.0, 0.6154, 1.0, 0.6346, 0.9375, 0.6346, 0.9375, 0.6154, 1.0, 0.6346, 1.0, 0.6538, 0.9375, 0.6538, 0.9375, 0.6346, 1.0, 0.6538, 1.0, 0.6731, 0.9375, 0.6731, 0.9375, 0.6538, 1.0, 0.6731, 1.0, 0.6923, 0.9375, 0.6923, 0.9375, 0.6731, 1.0, 0.6923, 1.0, 0.7115, 0.9375, 0.7115, 0.9375, 0.6923, 1.0, 0.7115, 1.0, 0.7308, 0.9375, 0.7308, 0.9375, 0.7115, 1.0, 0.7308, 1.0, 0.75, 0.9375, 0.75, 0.9375, 0.7308, 1.0, 0.75, 1.0, 0.7692, 0.9375, 0.7692, 0.9375, 0.75, 1.0, 0.7692, 1.0, 0.7885, 0.9375, 0.7885, 0.9375, 0.7692, 1.0, 0.7885, 1.0, 0.8077, 0.9375, 0.8077, 0.9375, 0.7885, 1.0, 0.8077, 1.0, 0.8269, 0.9375, 0.8269, 0.9375, 0.8077, 1.0, 0.8269, 1.0, 0.8462, 0.9375, 0.8462, 0.9375, 0.8269, 1.0, 0.8462, 1.0, 0.8654, 0.9375, 0.8654, 0.9375, 0.8462, 1.0, 0.8654, 1.0, 0.8846, 0.9375, 0.8846, 0.9375, 0.8654, 1.0, 0.8846, 1.0, 0.9038, 0.9375, 0.9038, 0.9375, 0.8846, 1.0, 0.9038, 1.0, 0.9231, 0.9375, 0.9231, 0.9375, 0.9038, 1.0, 0.9231, 1.0, 0.9423, 0.9375, 0.9423, 0.9375, 0.9231, 1.0, 0.9423, 1.0, 0.9615, 0.9375, 0.9615, 0.9375, 0.9423, 1.0, 0.9615, 1.0, 0.9808, 0.9375, 0.9808, 0.9375, 0.9615])
me_cylinder.update()
me_cube_011 = bpy.data.meshes.new('Cube.011')
me_cube_011.from_pydata([(-0.125, -0.04425, 0.001458), (-0.1251, -0.04352, 0.2515), (0.125, -0.04425, 0.001458), (0.1249, -0.0441, 0.2515), (-0.1249, -0.04439, 0.1974), (0.1249, -0.04497, 0.1983), (-0.1251, -0.07965, 0.2514), (0.1249, -0.08048, 0.2514), (-0.1249, -0.08091, 0.1974), (0.1249, -0.08174, 0.1983), (-0.1251, -0.04882, 0.2514), (0.1249, -0.04958, 0.2514), (0.1249, -0.05073, 0.1983), (-0.1249, -0.04997, 0.1974), (-0.1268, -0.07965, 0.2629), (0.1232, -0.08048, 0.2643), (-0.1268, -0.04882, 0.2629), (0.1232, -0.04958, 0.2643), (-0.125, -0.0003008, 0.001458), (0.1249, 0.0, 0.2515), (0.1249, 0.0, 0.1983), (-0.1251, -0.0002379, 0.2515), (0.1249, 0.0, 0.001458), (-0.1249, -0.0002517, 0.1975)], [], [(20, 19, 3, 5), (6, 7, 15, 14), (18, 22, 2, 0), (19, 21, 1, 3), (2, 5, 4, 0), (22, 20, 5, 2), (9, 7, 6, 8), (13, 12, 9, 8), (10, 13, 8, 6), (12, 11, 7, 9), (5, 3, 11, 12), (1, 4, 13, 10), (4, 5, 12, 13), (3, 1, 10, 11), (17, 16, 14, 15), (10, 6, 14, 16), (11, 10, 16, 17), (7, 11, 17, 15), (4, 1, 21, 23), (0, 4, 23, 18)])
_uv = me_cube_011.uv_layers.new(name='UVMap')
_uv.uv.foreach_set('vector', [0.5716, 0.7076, 0.625, 0.7076, 0.625, 0.75, 0.5716, 0.75, 0.6335, 1.048, 0.625, 0.75, 0.625, 0.75, 0.6335, 1.048, 0.125, 0.7076, 0.375, 0.7076, 0.375, 0.75, 0.125, 0.75, 0.625, 0.7076, 0.875, 0.7076, 0.875, 0.75, 0.625, 0.75, 0.375, 0.75, 0.5716, 0.75, 0.5716, 1.0, 0.375, 1.0, 0.375, 0.7076, 0.5716, 0.7076, 0.5716, 0.75, 0.375, 0.75, 0.5716, 0.75, 0.625, 0.75, 0.6335, 1.048, 0.5716, 1.0, 0.5716, 1.0, 0.5716, 0.75, 0.5716, 0.75, 0.5716, 1.0, 0.625, 0.0, 0.5716, 0.0, 0.5716, 0.0, 0.625, 0.0, 0.5716, 0.75, 0.625, 0.75, 0.625, 0.75, 0.5716, 0.75, 0.5716, 0.75, 0.625, 0.75, 0.625, 0.75, 0.5716, 0.75, 0.625, 0.0, 0.5716, 0.0, 0.5716, 0.0, 0.625, 0.0, 0.5716, 1.0, 0.5716, 0.75, 0.5716, 0.75, 0.5716, 1.0, 0.625, 0.75, 0.875, 0.75, 0.875, 0.75, 0.625, 0.75, 0.625, 0.75, 0.875, 0.75, 0.875, 0.75, 0.625, 0.75, 0.625, 0.0, 0.625, 0.0, 0.625, 0.0, 0.625, 0.0, 0.625, 0.75, 0.875, 0.75, 0.875, 0.75, 0.625, 0.75, 0.625, 0.75, 0.625, 0.75, 0.625, 0.75, 0.625, 0.75, 0.5716, 0.0, 0.625, 0.0, 0.625, 0.04244, 0.5716, 0.04244, 0.375, 0.0, 0.5716, 0.0, 0.5716, 0.04244, 0.375, 0.04244])
me_cube_011.update()

# ---- objects
ob_light = bpy.data.objects.new('Light', light_light)
ob_camera = bpy.data.objects.new('Camera', cam_camera)
ob_boundaries_col = bpy.data.objects.new('Boundaries-col', me_cube_002)
ob_rail_post_col = bpy.data.objects.new('Rail-Post-col', me_cube_005)
ob_gr_rail_col = bpy.data.objects.new('GR_Rail-col', me_cylinder)
ob_rail_post_col_001 = bpy.data.objects.new('Rail-Post-col.001', me_cube_011)

# ---- transforms, parenting, visibility, modifiers, constraints
ob_light.location = (4.076, 1.005, 5.904)
ob_light.rotation_euler = (0.6503, 0.05522, 1.866)
ob_light.lock_rotations_4d = False
ob_light.empty_display_type = 'ARROWS'
ob_light.color = (0.0, 0.0, 0.0, 0.0)
ob_light.lineart.crease_threshold = 0.0
ob_camera.location = (12.43, -5.819, 4.367)
ob_camera.rotation_euler = (1.109, 0.0, 0.8149)
ob_camera.lock_rotations_4d = False
ob_camera.empty_display_type = 'ARROWS'
ob_camera.color = (0.0, 0.0, 0.0, 0.0)
ob_camera.display_type = 'WIRE'
ob_camera.lineart.crease_threshold = 0.0
ob_boundaries_col.location = (0.004784, 6.173, 6.432)
ob_boundaries_col.rotation_euler = (1.571, -0.0, 0.0)
ob_boundaries_col.scale = (25.18, 25.18, 0.5037)
ob_rail_post_col.location = (-6.134, -0.3592, 0.1399)
ob_rail_post_col.scale = (0.5, 1.0, 1.0)
_m = ob_rail_post_col.modifiers.new('Mirror', 'MIRROR')
_m.use_axis = (False, True, False)
_m.use_clip = True
ob_gr_rail_col.parent = ob_rail_post_col
ob_gr_rail_col.matrix_parent_inverse = Matrix(((2.0, -0.0, 0.0, 12.27), (-0.0, 1.0, -0.0, 0.3592), (-0.0, 0.0, 1.0, -0.1399), (-0.0, 0.0, -0.0, 1.0)))
ob_gr_rail_col.location = (-18.52, -0.3592, 0.38)
ob_gr_rail_col.rotation_euler = (1.571, 0.0, 1.571)
ob_gr_rail_col.scale = (0.5, 0.5, 6.25)
ob_rail_post_col_001.parent = ob_rail_post_col
ob_rail_post_col_001.matrix_parent_inverse = Matrix(((2.0, -0.0, 0.0, 12.27), (-0.0, 1.0, -0.0, 0.3592), (-0.0, 0.0, 1.0, -0.1399), (-0.0, 0.0, -0.0, 1.0)))
ob_rail_post_col_001.location = (-25.89, -0.3592, 0.1399)
ob_rail_post_col_001.scale = (0.5, 1.0, 1.0)
_m = ob_rail_post_col_001.modifiers.new('Mirror', 'MIRROR')
_m.use_axis = (False, True, False)
_m.use_clip = True

# ---- collection membership
col_collection.objects.link(ob_light)
col_collection.objects.link(ob_camera)
col_collection.objects.link(ob_boundaries_col)
col_collection.objects.link(ob_rail_post_col)
col_collection.objects.link(ob_gr_rail_col)
col_collection.objects.link(ob_rail_post_col_001)

# ---- scene / render settings (as saved in the file)
scene.camera = ob_camera
scene.frame_start = 1; scene.frame_end = 250; scene.frame_set(50)
scene.render.engine = 'BLENDER_EEVEE_NEXT'
scene.render.bake_bias = 0.0
scene.render.bake_samples = 0
scene.cycles.sampling_pattern = 'TABULATED_SOBOL'
scene.eevee.use_volume_custom_range = False
bpy.context.view_layer.update()
